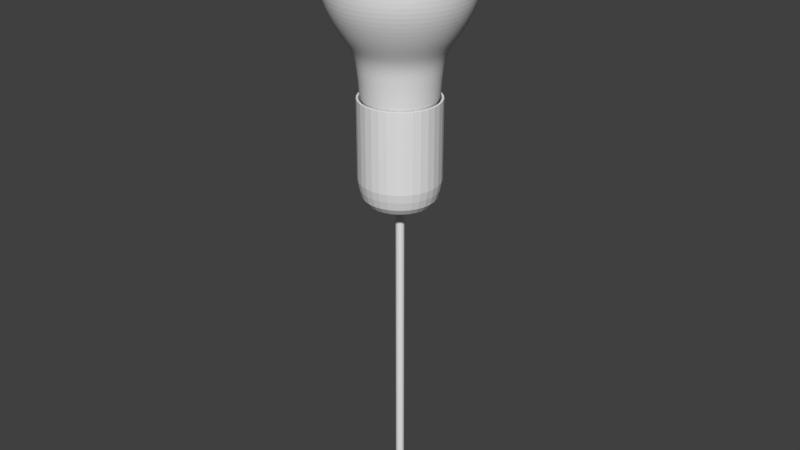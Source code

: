 # Source: light_bulbV4.blend  (saved by Blender 2.79.0; exported with 4.5.12 LTS)
import bpy
from mathutils import Matrix  # noqa: F401  (used for matrix-valued properties, if any)

bpy.ops.wm.read_factory_settings(use_empty=True)
scene = bpy.context.scene
scene.name = 'Scene'

# ---- collections
col_collection_1 = bpy.data.collections.new('Collection 1'); scene.collection.children.link(col_collection_1)

# ---- world
world_world = bpy.data.worlds.new('World'); scene.world = world_world
world_world.color = (0.05088, 0.05088, 0.05088)
world_world.use_sun_shadow = False
world_world.sun_shadow_jitter_overblur = 0.0
world_world.cycles.sampling_method = 'MANUAL'

# ---- meshes
me_circle_001 = bpy.data.meshes.new('Circle.001')
me_circle_001.from_pydata([(0.0, -0.2906, 0.0), (-0.9511, -0.9816, 0.0), (-0.5878, -2.1, 0.0), (0.5878, -2.1, 0.0), (0.9511, -0.9816, 0.0)], [(1, 0), (2, 1), (3, 2), (4, 3), (0, 4)], [])
me_circle_001.materials.append(None)
me_circle_001.materials.append(None)
me_circle_001.use_remesh_preserve_volume = False
me_circle_001.use_remesh_preserve_attributes = False
me_circle_001.use_mirror_vertex_groups = False
me_circle_001.update()
me_cube_001 = bpy.data.meshes.new('Cube.001')
me_cube_001.from_pydata([(-0.9461, -0.4734, -4.072), (-0.2315, -0.4734, 2.281), (-0.9461, 0.4744, -4.072), (-0.9461, 0.4744, 3.001), (0.9461, -0.4734, -4.072), (0.2315, -0.4734, 2.281), (0.9461, 0.4744, -4.072), (0.9461, 0.4744, 3.001), (-0.2315, -0.4734, 1.72), (-0.9461, 0.4744, 1.0), (0.9461, 0.4744, 1.0), (0.2315, -0.4734, 1.72), (-0.2912, -0.2912, 3.001), (-0.2912, 0.2912, 3.001), (0.2912, -0.2912, 3.001), (0.2912, 0.2912, 3.001), (-0.2912, -0.2912, 5.625), (-0.2912, 0.2912, 5.625), (0.2912, -0.2912, 5.625), (0.2912, 0.2912, 5.625), (-0.6037, -0.6037, 5.625), (-0.6037, 0.6037, 5.625), (0.6037, -0.6037, 5.625), (0.6037, 0.6037, 5.625), (-0.6037, -0.6037, 6.032), (-0.6037, 0.6037, 6.032), (0.6037, -0.6037, 6.032), (0.6037, 0.6037, 6.032), (-0.9461, -0.4734, 1.0), (-0.9461, -0.4734, 3.001), (0.9461, -0.4734, 3.001), (0.9461, -0.4734, 1.0), (-0.2315, 0.4765, 2.281), (0.2315, 0.4765, 2.281), (-0.2315, 0.4765, 1.72), (0.2315, 0.4765, 1.72), (-0.9461, 0.4744, -4.065), (0.9461, 0.4744, -4.065), (0.9461, -0.4734, -4.065), (-0.9461, -0.4734, -4.065), (-0.9461, -0.4734, -4.052), (-0.9461, 0.4744, -4.052), (0.9461, 0.4744, -4.052), (0.9461, -0.4734, -4.052)], [], [(28, 29, 3, 9), (10, 7, 30, 31), (11, 5, 33, 35), (7, 3, 13, 15), (43, 31, 28, 40), (42, 10, 31, 43), (41, 9, 10, 42), (40, 28, 9, 41), (12, 14, 18, 16), (30, 7, 15, 14), (3, 29, 12, 13), (29, 30, 14, 12), (19, 17, 21, 23), (15, 13, 17, 19), (14, 15, 19, 18), (13, 12, 16, 17), (22, 23, 27, 26), (18, 19, 23, 22), (17, 16, 20, 21), (16, 18, 22, 20), (27, 25, 24, 26), (21, 20, 24, 25), (20, 22, 26, 24), (23, 21, 25, 27), (8, 1, 29, 28), (1, 5, 30, 29), (5, 11, 31, 30), (11, 8, 28, 31), (1, 8, 34, 32), (8, 11, 35, 34), (5, 1, 32, 33), (3, 32, 34, 9), (9, 34, 35, 10), (10, 35, 33, 7), (3, 7, 33, 32), (2, 6, 4, 0), (0, 39, 36, 2), (2, 36, 37, 6), (6, 37, 38, 4), (4, 38, 39, 0), (39, 40, 41, 36), (36, 41, 42, 37), (37, 42, 43, 38), (38, 43, 40, 39)])
me_cube_001.use_remesh_preserve_volume = False
me_cube_001.use_remesh_preserve_attributes = False
me_cube_001.use_mirror_vertex_groups = False
me_cube_001.update()
me_cylinder = bpy.data.meshes.new('Cylinder')
me_cylinder.from_pydata([(-2.044e-09, 1.018, 0.9501), (0.1986, 0.9984, 0.9501), (0.3896, 0.9405, 0.9501), (0.5656, 0.8464, 0.9501), (0.7198, 0.7198, 0.9501), (0.8464, 0.5656, 0.9501), (0.9405, 0.3896, 0.9501), (0.9984, 0.1986, 0.9501), (1.018, 7.17e-08, 0.9501), (0.9984, -0.1986, 0.9501), (0.9405, -0.3896, 0.9501), (0.8464, -0.5656, 0.9501), (0.7198, -0.7198, 0.9501), (0.5656, -0.8464, 0.9501), (0.3896, -0.9405, 0.9501), (0.1986, -0.9984, 0.9501), (-3.337e-07, -1.018, 0.9501), (-0.1986, -0.9984, 0.9501), (-0.3896, -0.9405, 0.9501), (-0.5656, -0.8464, 0.9501), (-0.7198, -0.7198, 0.9501), (-0.8464, -0.5656, 0.9501), (-0.9405, -0.3896, 0.9501), (-0.9984, -0.1986, 0.9501), (-1.018, 9.778e-07, 0.9501), (-0.9984, 0.1986, 0.9501), (-0.9405, 0.3896, 0.9501), (-0.8464, 0.5656, 0.9501), (-0.7198, 0.7198, 0.9501), (-0.5656, 0.8464, 0.9501), (-0.3896, 0.9405, 0.9501), (-0.1986, 0.9984, 0.9501), (4.466e-08, 0.5338, -0.5674), (0.1041, 0.5235, -0.5674), (0.2043, 0.4932, -0.5674), (0.2966, 0.4438, -0.5674), (0.3774, 0.3774, -0.5674), (0.4438, 0.2966, -0.5674), (0.4932, 0.2043, -0.5674), (0.5235, 0.1041, -0.5674), (0.5338, 1.868e-07, -0.5674), (0.5235, -0.1041, -0.5674), (0.4932, -0.2043, -0.5674), (0.4438, -0.2966, -0.5674), (0.3774, -0.3774, -0.5674), (0.2966, -0.4438, -0.5674), (0.2043, -0.4932, -0.5674), (0.1041, -0.5235, -0.5674), (-1.293e-07, -0.5338, -0.5674), (-0.1041, -0.5235, -0.5674), (-0.2043, -0.4932, -0.5674), (-0.2966, -0.4438, -0.5674), (-0.3774, -0.3774, -0.5674), (-0.4438, -0.2966, -0.5674), (-0.4932, -0.2043, -0.5674), (-0.5235, -0.1041, -0.5674), (-0.5338, 6.619e-07, -0.5674), (-0.5235, 0.1041, -0.5674), (-0.4932, 0.2043, -0.5674), (-0.4438, 0.2966, -0.5674), (-0.3774, 0.3774, -0.5674), (-0.2966, 0.4438, -0.5674), (-0.2043, 0.4932, -0.5674), (-0.1041, 0.5235, -0.5674), (5.265e-08, 0.4127, -0.7669), (0.08051, 0.4048, -0.7669), (0.1579, 0.3813, -0.7669), (0.2293, 0.3431, -0.7669), (0.2918, 0.2918, -0.7669), (0.3431, 0.2293, -0.7669), (0.3813, 0.1579, -0.7669), (0.4048, 0.08051, -0.7669), (0.4127, 2.159e-07, -0.7669), (0.4048, -0.08051, -0.7669), (0.3813, -0.1579, -0.7669), (0.3431, -0.2293, -0.7669), (0.2918, -0.2918, -0.7669), (0.2293, -0.3431, -0.7669), (0.1579, -0.3813, -0.7669), (0.08051, -0.4048, -0.7669), (-8.182e-08, -0.4127, -0.7669), (-0.08051, -0.4048, -0.7669), (-0.1579, -0.3813, -0.7669), (-0.2293, -0.3431, -0.7669), (-0.2918, -0.2918, -0.7669), (-0.3431, -0.2293, -0.7669), (-0.3813, -0.1579, -0.7669), (-0.4048, -0.08051, -0.7669), (-0.4127, 5.833e-07, -0.7669), (-0.4048, 0.08051, -0.7669), (-0.3813, 0.1579, -0.7669), (-0.3431, 0.2293, -0.7669), (-0.2918, 0.2918, -0.7669), (-0.2293, 0.3431, -0.7669), (-0.1579, 0.3813, -0.7669), (-0.08051, 0.4048, -0.7669), (0.6629, -0.6629, 0.7421), (-0.7795, 0.5209, 0.7421), (0.3588, -0.8662, 0.7421), (0.1829, 0.9195, 0.7421), (-0.6629, 0.6629, 0.7421), (0.1829, -0.9195, 0.7421), (0.3588, 0.8662, 0.7421), (-0.5209, 0.7795, 0.7421), (-2.971e-07, -0.9375, 0.7421), (0.5209, 0.7795, 0.7421), (-0.3588, 0.8662, 0.7421), (-0.1829, -0.9195, 0.7421), (0.6629, 0.6629, 0.7421), (-0.1829, 0.9195, 0.7421), (8.387e-09, 0.9375, 0.7421), (-0.3588, -0.8662, 0.7421), (0.7795, 0.5209, 0.7421), (-0.5209, -0.7795, 0.7421), (0.8662, 0.3588, 0.7421), (-0.6629, -0.6629, 0.7421), (0.9195, 0.1829, 0.7421), (-0.7795, -0.5209, 0.7421), (0.9375, 8.752e-08, 0.7421), (-0.8662, -0.3588, 0.7421), (0.9195, -0.1829, 0.7421), (-0.9195, -0.1829, 0.7421), (0.8662, -0.3588, 0.7421), (0.7795, -0.5209, 0.7421), (-0.9375, 9.22e-07, 0.7421), (-0.9195, 0.1829, 0.7421), (-0.8662, 0.3588, 0.7421), (0.5209, -0.7795, 0.7421), (-4.795e-10, 1.006, 0.9242), (0.1962, 0.9866, 0.9242), (0.3849, 0.9293, 0.9242), (0.5589, 0.8364, 0.9242), (0.7113, 0.7113, 0.9242), (0.8364, 0.5589, 0.9242), (0.9293, 0.3849, 0.9242), (0.9866, 0.1962, 0.9242), (1.006, 7.407e-08, 0.9242), (0.9866, -0.1962, 0.9242), (0.9293, -0.3849, 0.9242), (0.8364, -0.5589, 0.9242), (0.7113, -0.7113, 0.9242), (0.5589, -0.8364, 0.9242), (0.3849, -0.9293, 0.9242), (0.1962, -0.9866, 0.9242), (-3.282e-07, -1.006, 0.9242), (-0.1962, -0.9866, 0.9242), (-0.3849, -0.9293, 0.9242), (-0.5589, -0.8364, 0.9242), (-0.7113, -0.7113, 0.9242), (-0.8364, -0.5589, 0.9242), (-0.9293, -0.3849, 0.9242), (-0.9866, -0.1962, 0.9242), (-1.006, 9.694e-07, 0.9242), (-0.9866, 0.1962, 0.9242), (-0.9293, 0.3849, 0.9242), (-0.8364, 0.5589, 0.9242), (-0.7113, 0.7113, 0.9242), (-0.5589, 0.8364, 0.9242), (-0.3849, 0.9293, 0.9242), (-0.1962, 0.9866, 0.9242), (0.185, 0.9303, 0.801), (0.363, 0.8763, 0.801), (0.527, 0.7887, 0.801), (0.6707, 0.6707, 0.801), (0.7887, 0.527, 0.801), (0.8763, 0.363, 0.801), (0.9303, 0.185, 0.801), (0.9485, 8.536e-08, 0.801), (0.9303, -0.185, 0.801), (0.8763, -0.363, 0.801), (0.7887, -0.527, 0.801), (0.6707, -0.6707, 0.801), (0.527, -0.7887, 0.801), (0.363, -0.8763, 0.801), (0.185, -0.9303, 0.801), (-3.021e-07, -0.9485, 0.801), (-0.185, -0.9303, 0.801), (-0.363, -0.8763, 0.801), (-0.527, -0.7887, 0.801), (-0.6707, -0.6707, 0.801), (-0.7887, -0.527, 0.801), (-0.8763, -0.363, 0.801), (-0.9303, -0.185, 0.801), (-0.9485, 9.296e-07, 0.801), (-0.9303, 0.185, 0.801), (-0.8763, 0.363, 0.801), (-0.7887, 0.527, 0.801), (-0.6707, 0.6707, 0.801), (-0.527, 0.7887, 0.801), (-0.363, 0.8763, 0.801), (-0.185, 0.9303, 0.801), (6.963e-09, 0.9485, 0.801), (8.387e-09, 0.9375, -0.2556), (0.7795, -0.5209, -0.2556), (-0.9195, 0.1829, -0.2556), (0.6629, -0.6629, -0.2556), (-0.7795, 0.5209, -0.2556), (0.3588, -0.8662, -0.2556), (0.1829, 0.9195, -0.2556), (-0.6629, 0.6629, -0.2556), (0.1829, -0.9195, -0.2556), (0.3588, 0.8662, -0.2556), (-0.5209, 0.7795, -0.2556), (-2.971e-07, -0.9375, -0.2556), (0.5209, 0.7795, -0.2556), (-0.3588, 0.8662, -0.2556), (-0.1829, -0.9195, -0.2556), (0.6629, 0.6629, -0.2556), (-0.1829, 0.9195, -0.2556), (-0.3588, -0.8662, -0.2556), (0.7795, 0.5209, -0.2556), (-0.5209, -0.7795, -0.2556), (0.8662, 0.3588, -0.2556), (-0.6629, -0.6629, -0.2556), (0.9195, 0.1829, -0.2556), (-0.7795, -0.5209, -0.2556), (0.9375, 8.752e-08, -0.2556), (-0.8662, -0.3588, -0.2556), (0.9195, -0.1829, -0.2556), (-0.9195, -0.1829, -0.2556), (0.8662, -0.3588, -0.2556), (-0.9375, 9.22e-07, -0.2556), (-0.8662, 0.3588, -0.2556), (0.5209, -0.7795, -0.2556), (-0.344, 0.8305, -0.3274), (0.4994, 0.7474, -0.3274), (0.344, 0.8305, -0.3274), (0.7474, -0.4994, -0.3274), (0.8305, -0.344, -0.3274), (0.1754, 0.8816, -0.3274), (-0.7474, 0.4994, -0.3274), (-0.8305, 0.344, -0.3274), (-0.1754, -0.8816, -0.3274), (-0.8816, 0.1754, -0.3274), (-0.8989, 8.97e-07, -0.3274), (0.1754, -0.8816, -0.3274), (1.222e-08, 0.8989, -0.3274), (0.344, -0.8305, -0.3274), (-0.8816, -0.1754, -0.3274), (0.7474, 0.4994, -0.3274), (0.6356, -0.6356, -0.3274), (-0.4994, 0.7474, -0.3274), (-0.6356, -0.6356, -0.3274), (-0.1754, 0.8816, -0.3274), (0.8305, 0.344, -0.3274), (0.8989, 9.687e-08, -0.3274), (0.8816, -0.1754, -0.3274), (-0.6356, 0.6356, -0.3274), (0.4994, -0.7474, -0.3274), (-2.807e-07, -0.8989, -0.3274), (-0.4994, -0.7474, -0.3274), (-0.8305, -0.344, -0.3274), (0.8816, 0.1754, -0.3274), (-0.344, -0.8305, -0.3274), (0.6356, 0.6356, -0.3274), (-0.7474, -0.4994, -0.3274), (-0.2732, 0.6596, -0.5344), (0.3967, 0.5937, -0.5344), (0.2732, 0.6596, -0.5344), (0.5937, -0.3967, -0.5344), (0.6596, -0.2732, -0.5344), (0.1393, 0.7003, -0.5344), (-0.5937, 0.3967, -0.5344), (-0.6596, 0.2732, -0.5344), (-0.1393, -0.7003, -0.5344), (-0.7003, 0.1393, -0.5344), (-0.714, 7.772e-07, -0.5344), (0.1393, -0.7003, -0.5344), (3.054e-08, 0.714, -0.5344), (0.2732, -0.6596, -0.5344), (-0.7003, -0.1393, -0.5344), (0.5937, 0.3967, -0.5344), (0.5049, -0.5049, -0.5344), (-0.3967, 0.5937, -0.5344), (-0.5049, -0.5049, -0.5344), (0.6596, 0.2732, -0.5344), (0.714, 1.416e-07, -0.5344), (0.7003, -0.1393, -0.5344), (-0.5049, 0.5049, -0.5344), (-2.021e-07, -0.714, -0.5344), (-0.3967, -0.5937, -0.5344), (0.7003, 0.1393, -0.5344), (-0.2732, -0.6596, -0.5344), (-0.5937, -0.3967, -0.5344), (-0.1393, 0.7003, -0.5344), (0.3967, -0.5937, -0.5344), (-0.6596, -0.2732, -0.5344), (0.5049, 0.5049, -0.5344), (-0.436, 0.2914, -0.5828), (-0.4845, 0.2007, -0.5828), (-0.5143, 0.1023, -0.5828), (-0.5244, 6.559e-07, -0.5828), (-0.5143, -0.1023, -0.5828), (0.5244, 1.891e-07, -0.5828), (0.5143, 0.1023, -0.5828), (0.3708, 0.3708, -0.5828), (0.2914, 0.436, -0.5828), (-0.4845, -0.2007, -0.5828), (-1.256e-07, -0.5244, -0.5828), (0.1023, -0.5143, -0.5828), (0.4845, 0.2007, -0.5828), (0.436, 0.2914, -0.5828), (-0.436, -0.2914, -0.5828), (-0.3708, -0.3708, -0.5828), (-0.2007, 0.4845, -0.5828), (-0.2914, 0.436, -0.5828), (-0.2914, -0.436, -0.5828), (-0.2007, -0.4845, -0.5828), (4.528e-08, 0.5244, -0.5828), (-0.1023, 0.5143, -0.5828), (-0.1023, -0.5143, -0.5828), (0.3708, -0.3708, -0.5828), (0.436, -0.2914, -0.5828), (0.2007, -0.4845, -0.5828), (0.2914, -0.436, -0.5828), (0.4845, -0.2007, -0.5828), (0.2007, 0.4845, -0.5828), (0.1023, 0.5143, -0.5828), (0.5143, -0.1023, -0.5828), (-0.3708, 0.3708, -0.5828), (-0.5084, -0.2106, -0.5674), (-0.4576, -0.3057, -0.5674), (-0.1074, -0.5398, -0.5674), (-1.359e-07, -0.5503, -0.5674), (-0.5503, 6.725e-07, -0.5674), (-0.5398, -0.1074, -0.5674), (0.1074, -0.5398, -0.5674), (0.2106, -0.5084, -0.5674), (-0.3891, 0.3891, -0.5674), (-0.4576, 0.3057, -0.5674), (0.3891, 0.3891, -0.5674), (0.3057, 0.4576, -0.5674), (0.3057, -0.4576, -0.5674), (0.3891, -0.3891, -0.5674), (0.5084, -0.2106, -0.5674), (0.5398, -0.1074, -0.5674), (0.5084, 0.2106, -0.5674), (0.4576, 0.3057, -0.5674), (0.4576, -0.3057, -0.5674), (0.5503, 1.826e-07, -0.5674), (0.5398, 0.1074, -0.5674), (-0.2106, -0.5084, -0.5674), (-0.2106, 0.5084, -0.5674), (-0.3057, 0.4576, -0.5674), (0.1074, 0.5398, -0.5674), (4.343e-08, 0.5503, -0.5674), (-0.1074, 0.5398, -0.5674), (0.2106, 0.5084, -0.5674), (-0.5084, 0.2106, -0.5674), (-0.5398, 0.1074, -0.5674), (-0.3891, -0.3891, -0.5674), (-0.3057, -0.4576, -0.5674), (-0.5431, -0.3629, -0.5674), (-1.77e-07, -0.6532, -0.5674), (-0.6406, -0.1274, -0.5674), (0.25, -0.6035, -0.5674), (-0.5431, 0.3629, -0.5674), (0.3629, 0.5431, -0.5674), (0.4619, -0.4619, -0.5674), (0.6406, -0.1274, -0.5674), (0.5431, 0.3629, -0.5674), (0.6532, 1.567e-07, -0.5674), (-0.3629, 0.5431, -0.5674), (3.579e-08, 0.6532, -0.5674), (0.25, 0.6035, -0.5674), (-0.6406, 0.1274, -0.5674), (-0.4619, -0.4619, -0.5674), (-0.3629, -0.5431, -0.5674), (-0.6035, -0.25, -0.5674), (-0.1274, -0.6406, -0.5674), (-0.6532, 7.381e-07, -0.5674), (0.1274, -0.6406, -0.5674), (-0.4619, 0.4619, -0.5674), (0.4619, 0.4619, -0.5674), (0.3629, -0.5431, -0.5674), (0.6035, -0.25, -0.5674), (0.6035, 0.25, -0.5674), (0.5431, -0.3629, -0.5674), (0.6406, 0.1274, -0.5674), (-0.25, -0.6035, -0.5674), (-0.25, 0.6035, -0.5674), (0.1274, 0.6406, -0.5674), (-0.1274, 0.6406, -0.5674), (-0.6035, 0.25, -0.5674), (-0.3464, 0.2315, -0.7605), (-0.4166, 5.858e-07, -0.7605), (0.4166, 2.15e-07, -0.7605), (0.2946, 0.2946, -0.7605), (-8.335e-08, -0.4166, -0.7605), (0.3849, 0.1594, -0.7605), (-0.3464, -0.2315, -0.7605), (-0.1594, 0.3849, -0.7605), (-0.2315, -0.3464, -0.7605), (5.239e-08, 0.4166, -0.7605), (-0.08128, -0.4086, -0.7605), (0.2946, -0.2946, -0.7605), (0.1594, 0.3849, -0.7605), (0.4086, -0.08128, -0.7605), (-0.2946, 0.2946, -0.7605), (-0.3849, 0.1594, -0.7605), (-0.4086, 0.08128, -0.7605), (-0.4086, -0.08128, -0.7605), (0.4086, 0.08128, -0.7605), (0.2315, 0.3464, -0.7605), (-0.3849, -0.1594, -0.7605), (0.08128, -0.4086, -0.7605), (0.3464, 0.2315, -0.7605), (-0.2946, -0.2946, -0.7605), (-0.2315, 0.3464, -0.7605), (-0.1594, -0.3849, -0.7605), (-0.08128, 0.4086, -0.7605), (0.3464, -0.2315, -0.7605), (0.1594, -0.3849, -0.7605), (0.2315, -0.3464, -0.7605), (0.3849, -0.1594, -0.7605), (0.08128, 0.4086, -0.7605), (-0.3879, 0.1607, -0.7551), (-0.4118, 0.08191, -0.7551), (-0.4118, -0.08191, -0.7551), (0.4118, 0.08191, -0.7551), (0.2333, 0.3491, -0.7551), (-0.3879, -0.1607, -0.7551), (0.08191, -0.4118, -0.7551), (0.3491, 0.2333, -0.7551), (-0.2969, -0.2969, -0.7551), (-0.2333, 0.3491, -0.7551), (-0.1607, -0.3879, -0.7551), (-0.08191, 0.4118, -0.7551), (0.3491, -0.2333, -0.7551), (0.1607, -0.3879, -0.7551), (0.2333, -0.3491, -0.7551), (0.3879, -0.1607, -0.7551), (0.08191, 0.4118, -0.7551), (-0.3491, 0.2333, -0.7551), (-0.4199, 5.879e-07, -0.7551), (0.4199, 2.142e-07, -0.7551), (0.2969, 0.2969, -0.7551), (-8.463e-08, -0.4199, -0.7551), (0.3879, 0.1607, -0.7551), (-0.3491, -0.2333, -0.7551), (-0.1607, 0.3879, -0.7551), (-0.2333, -0.3491, -0.7551), (5.218e-08, 0.4199, -0.7551), (-0.08191, -0.4118, -0.7551), (0.2969, -0.2969, -0.7551), (0.1607, 0.3879, -0.7551), (0.4118, -0.08191, -0.7551), (-0.2969, 0.2969, -0.7551), (-0.1829, 0.9195, -0.2758), (-0.1818, 0.9141, -0.2903), (-0.1828, 0.9188, -0.2808), (-0.1824, 0.9168, -0.2861), (-0.3588, 0.8662, -0.2758), (-0.3567, 0.861, -0.2903), (-0.3585, 0.8655, -0.2808), (-0.3577, 0.8636, -0.2861), (-0.5209, 0.7795, -0.2758), (-0.5178, 0.7749, -0.2903), (-0.5205, 0.7789, -0.2808), (-0.5193, 0.7772, -0.2861), (-0.6629, 0.6629, -0.2758), (-0.659, 0.659, -0.2903), (-0.6624, 0.6624, -0.2808), (-0.661, 0.661, -0.2861), (-0.7795, 0.5209, -0.2758), (-0.7749, 0.5178, -0.2903), (-0.7789, 0.5205, -0.2808), (-0.7772, 0.5193, -0.2861), (-0.8662, 0.3588, -0.2758), (-0.861, 0.3567, -0.2903), (-0.8655, 0.3585, -0.2808), (-0.8636, 0.3577, -0.2861), (-0.9195, 0.1829, -0.2758), (-0.9141, 0.1818, -0.2903), (-0.9188, 0.1828, -0.2808), (-0.9168, 0.1824, -0.2861), (-0.9375, 9.22e-07, -0.2758), (-0.932, 9.184e-07, -0.2903), (-0.9368, 9.215e-07, -0.2808), (-0.9348, 9.202e-07, -0.2861), (-0.9195, -0.1829, -0.2758), (-0.9141, -0.1818, -0.2903), (-0.9188, -0.1828, -0.2808), (-0.9168, -0.1824, -0.2861), (-0.8662, -0.3588, -0.2758), (-0.861, -0.3567, -0.2903), (-0.8655, -0.3585, -0.2808), (-0.8636, -0.3577, -0.2861), (-0.7795, -0.5209, -0.2758), (-0.7749, -0.5178, -0.2903), (-0.7789, -0.5205, -0.2808), (-0.7772, -0.5193, -0.2861), (-0.6629, -0.6629, -0.2758), (-0.659, -0.659, -0.2903), (-0.6624, -0.6624, -0.2808), (-0.661, -0.661, -0.2861), (-0.5209, -0.7795, -0.2758), (-0.5178, -0.7749, -0.2903), (-0.5205, -0.7789, -0.2808), (-0.5193, -0.7772, -0.2861), (-0.3588, -0.8662, -0.2758), (-0.3567, -0.861, -0.2903), (-0.3585, -0.8655, -0.2808), (-0.3577, -0.8636, -0.2861), (-0.1829, -0.9195, -0.2758), (-0.1818, -0.9141, -0.2903), (-0.1828, -0.9188, -0.2808), (-0.1824, -0.9168, -0.2861), (-2.971e-07, -0.9375, -0.2758), (-2.947e-07, -0.932, -0.2903), (-2.968e-07, -0.9368, -0.2808), (-2.959e-07, -0.9348, -0.2861), (0.1829, -0.9195, -0.2758), (0.1818, -0.9141, -0.2903), (0.1828, -0.9188, -0.2808), (0.1824, -0.9168, -0.2861), (0.3588, -0.8662, -0.2758), (0.3567, -0.861, -0.2903), (0.3585, -0.8655, -0.2808), (0.3577, -0.8636, -0.2861), (0.5209, -0.7795, -0.2758), (0.5178, -0.7749, -0.2903), (0.5205, -0.7789, -0.2808), (0.5193, -0.7772, -0.2861), (0.6629, -0.6629, -0.2758), (0.659, -0.659, -0.2903), (0.6624, -0.6624, -0.2808), (0.661, -0.661, -0.2861), (0.7795, -0.5209, -0.2758), (0.7749, -0.5178, -0.2903), (0.7789, -0.5205, -0.2808), (0.7772, -0.5193, -0.2861), (0.8662, -0.3588, -0.2758), (0.861, -0.3567, -0.2903), (0.8655, -0.3585, -0.2808), (0.8636, -0.3577, -0.2861), (0.9195, -0.1829, -0.2758), (0.9141, -0.1818, -0.2903), (0.9188, -0.1828, -0.2808), (0.9168, -0.1824, -0.2861), (0.9375, 8.752e-08, -0.2758), (0.932, 8.887e-08, -0.2903), (0.9368, 8.77e-08, -0.2808), (0.9348, 8.82e-08, -0.2861), (0.9195, 0.1829, -0.2758), (0.9141, 0.1818, -0.2903), (0.9188, 0.1828, -0.2808), (0.9168, 0.1824, -0.2861), (0.8662, 0.3588, -0.2758), (0.861, 0.3567, -0.2903), (0.8655, 0.3585, -0.2808), (0.8636, 0.3577, -0.2861), (0.7795, 0.5209, -0.2758), (0.7749, 0.5178, -0.2903), (0.7789, 0.5205, -0.2808), (0.7772, 0.5193, -0.2861), (0.6629, 0.6629, -0.2758), (0.659, 0.659, -0.2903), (0.6624, 0.6624, -0.2808), (0.661, 0.661, -0.2861), (0.5209, 0.7795, -0.2758), (0.5178, 0.7749, -0.2903), (0.5205, 0.7789, -0.2808), (0.5193, 0.7772, -0.2861), (0.3588, 0.8662, -0.2758), (0.3567, 0.861, -0.2903), (0.3585, 0.8655, -0.2808), (0.3577, 0.8636, -0.2861), (0.1829, 0.9195, -0.2758), (0.1818, 0.9141, -0.2903), (0.1828, 0.9188, -0.2808), (0.1824, 0.9168, -0.2861), (8.937e-09, 0.932, -0.2903), (8.387e-09, 0.9375, -0.2758), (8.662e-09, 0.9348, -0.2861), (8.462e-09, 0.9368, -0.2808), (3.288e-08, 0.6904, -0.5608), (3.412e-08, 0.6756, -0.5674), (3.326e-08, 0.6862, -0.5641), (3.371e-08, 0.6809, -0.5665), (0.1318, 0.6626, -0.5674), (0.1347, 0.6771, -0.5608), (0.1328, 0.6678, -0.5665), (0.1339, 0.6731, -0.5641), (0.2586, 0.6242, -0.5674), (0.2642, 0.6378, -0.5608), (0.2606, 0.629, -0.5665), (0.2626, 0.634, -0.5641), (0.3836, 0.574, -0.5608), (0.3754, 0.5618, -0.5674), (0.3813, 0.5706, -0.5641), (0.3783, 0.5661, -0.5665), (0.4777, 0.4777, -0.5674), (0.4882, 0.4882, -0.5608), (0.4814, 0.4814, -0.5665), (0.4853, 0.4853, -0.5641), (0.574, 0.3836, -0.5608), (0.5618, 0.3754, -0.5674), (0.5706, 0.3813, -0.5641), (0.5661, 0.3783, -0.5665), (0.6242, 0.2586, -0.5674), (0.6378, 0.2642, -0.5608), (0.629, 0.2606, -0.5665), (0.634, 0.2626, -0.5641), (0.6771, 0.1347, -0.5608), (0.6626, 0.1318, -0.5674), (0.6731, 0.1339, -0.5641), (0.6678, 0.1328, -0.5665), (0.6756, 1.51e-07, -0.5674), (0.6904, 1.474e-07, -0.5608), (0.6809, 1.497e-07, -0.5665), (0.6862, 1.484e-07, -0.5641), (0.6771, -0.1347, -0.5608), (0.6626, -0.1318, -0.5674), (0.6731, -0.1339, -0.5641), (0.6678, -0.1328, -0.5665), (0.6242, -0.2586, -0.5674), (0.6378, -0.2642, -0.5608), (0.629, -0.2606, -0.5665), (0.634, -0.2626, -0.5641), (0.574, -0.3836, -0.5608), (0.5618, -0.3754, -0.5674), (0.5706, -0.3813, -0.5641), (0.5661, -0.3783, -0.5665), (0.4777, -0.4777, -0.5674), (0.4882, -0.4882, -0.5608), (0.4814, -0.4814, -0.5665), (0.4853, -0.4853, -0.5641), (0.3836, -0.574, -0.5608), (0.3754, -0.5618, -0.5674), (0.3813, -0.5706, -0.5641), (0.3783, -0.5661, -0.5665), (0.2586, -0.6242, -0.5674), (0.2642, -0.6378, -0.5608), (0.2606, -0.629, -0.5665), (0.2626, -0.634, -0.5641), (0.1347, -0.6771, -0.5608), (0.1318, -0.6626, -0.5674), (0.1339, -0.6731, -0.5641), (0.1328, -0.6678, -0.5665), (-1.86e-07, -0.6756, -0.5674), (-1.921e-07, -0.6904, -0.5608), (-1.881e-07, -0.6809, -0.5665), (-1.903e-07, -0.6862, -0.5641), (-0.1347, -0.6771, -0.5608), (-0.1318, -0.6626, -0.5674), (-0.1339, -0.6731, -0.5641), (-0.1328, -0.6678, -0.5665), (-0.2586, -0.6242, -0.5674), (-0.2642, -0.6378, -0.5608), (-0.2606, -0.629, -0.5665), (-0.2626, -0.634, -0.5641), (-0.3836, -0.574, -0.5608), (-0.3754, -0.5618, -0.5674), (-0.3813, -0.5706, -0.5641), (-0.3783, -0.5661, -0.5665), (-0.4777, -0.4777, -0.5674), (-0.4882, -0.4882, -0.5608), (-0.4814, -0.4814, -0.5665), (-0.4853, -0.4853, -0.5641), (-0.574, -0.3836, -0.5608), (-0.5618, -0.3754, -0.5674), (-0.5706, -0.3813, -0.5641), (-0.5661, -0.3783, -0.5665), (-0.6242, -0.2586, -0.5674), (-0.6378, -0.2642, -0.5608), (-0.629, -0.2605, -0.5665), (-0.634, -0.2626, -0.5641), (-0.6771, -0.1347, -0.5608), (-0.6626, -0.1318, -0.5674), (-0.6731, -0.1339, -0.5641), (-0.6678, -0.1328, -0.5665), (-0.6756, 7.524e-07, -0.5674), (-0.6904, 7.619e-07, -0.5608), (-0.6809, 7.557e-07, -0.5665), (-0.6862, 7.592e-07, -0.5641), (-0.6771, 0.1347, -0.5608), (-0.6626, 0.1318, -0.5674), (-0.6731, 0.1339, -0.5641), (-0.6678, 0.1328, -0.5665), (-0.6242, 0.2586, -0.5674), (-0.6378, 0.2642, -0.5608), (-0.629, 0.2606, -0.5665), (-0.634, 0.2626, -0.5641), (-0.574, 0.3836, -0.5608), (-0.5618, 0.3754, -0.5674), (-0.5706, 0.3813, -0.5641), (-0.5661, 0.3783, -0.5665), (-0.4777, 0.4777, -0.5674), (-0.4882, 0.4882, -0.5608), (-0.4814, 0.4814, -0.5665), (-0.4853, 0.4853, -0.5641), (-0.3836, 0.574, -0.5608), (-0.3754, 0.5618, -0.5674), (-0.3813, 0.5706, -0.5641), (-0.3783, 0.5661, -0.5665), (-0.2586, 0.6242, -0.5674), (-0.2642, 0.6378, -0.5608), (-0.2605, 0.629, -0.5665), (-0.2626, 0.634, -0.5641), (-0.1347, 0.6771, -0.5608), (-0.1318, 0.6627, -0.5674), (-0.1339, 0.6731, -0.5641), (-0.1328, 0.6678, -0.5665), (8.058e-09, 0.9401, 0.7829), (8.387e-09, 0.9375, 0.7715), (8.222e-09, 0.9388, 0.7794), (8.342e-09, 0.9379, 0.7752), (0.1829, 0.9195, 0.7715), (0.1834, 0.922, 0.7829), (0.183, 0.9198, 0.7752), (0.1832, 0.9208, 0.7794), (0.3588, 0.8662, 0.7715), (0.3597, 0.8685, 0.7829), (0.3589, 0.8665, 0.7752), (0.3593, 0.8673, 0.7794), (0.5209, 0.7795, 0.7715), (0.5223, 0.7816, 0.7829), (0.5211, 0.7798, 0.7752), (0.5216, 0.7806, 0.7794), (0.6629, 0.6629, 0.7715), (0.6647, 0.6647, 0.7829), (0.6632, 0.6632, 0.7752), (0.6638, 0.6638, 0.7794), (0.7795, 0.5209, 0.7715), (0.7816, 0.5223, 0.7829), (0.7798, 0.5211, 0.7752), (0.7806, 0.5216, 0.7794), (0.8662, 0.3588, 0.7715), (0.8685, 0.3597, 0.7829), (0.8665, 0.3589, 0.7752), (0.8673, 0.3593, 0.7794), (0.9195, 0.1829, 0.7715), (0.922, 0.1834, 0.7829), (0.9198, 0.183, 0.7752), (0.9208, 0.1832, 0.7794), (0.9375, 8.752e-08, 0.7715), (0.9401, 8.702e-08, 0.7829), (0.9379, 8.745e-08, 0.7752), (0.9388, 8.727e-08, 0.7794), (0.9195, -0.1829, 0.7715), (0.922, -0.1834, 0.7829), (0.9198, -0.183, 0.7752), (0.9208, -0.1832, 0.7794), (0.8662, -0.3588, 0.7715), (0.8685, -0.3597, 0.7829), (0.8665, -0.3589, 0.7752), (0.8673, -0.3593, 0.7794), (0.7795, -0.5209, 0.7715), (0.7816, -0.5223, 0.7829), (0.7798, -0.5211, 0.7752), (0.7806, -0.5216, 0.7794), (0.6629, -0.6629, 0.7715), (0.6647, -0.6647, 0.7829), (0.6632, -0.6632, 0.7752), (0.6638, -0.6638, 0.7794), (0.5209, -0.7795, 0.7715), (0.5223, -0.7816, 0.7829), (0.5211, -0.7798, 0.7752), (0.5216, -0.7806, 0.7794), (0.3588, -0.8662, 0.7715), (0.3597, -0.8685, 0.7829), (0.3589, -0.8665, 0.7752), (0.3593, -0.8673, 0.7794), (0.1829, -0.9195, 0.7715), (0.1834, -0.922, 0.7829), (0.183, -0.9198, 0.7752), (0.1832, -0.9208, 0.7794), (-2.971e-07, -0.9375, 0.7715), (-2.983e-07, -0.9401, 0.7829), (-2.973e-07, -0.9379, 0.7752), (-2.977e-07, -0.9388, 0.7794), (-0.1829, -0.9195, 0.7715), (-0.1834, -0.922, 0.7829), (-0.183, -0.9198, 0.7752), (-0.1832, -0.9208, 0.7794), (-0.3588, -0.8662, 0.7715), (-0.3597, -0.8685, 0.7829), (-0.3589, -0.8665, 0.7752), (-0.3593, -0.8673, 0.7794), (-0.5209, -0.7795, 0.7715), (-0.5223, -0.7816, 0.7829), (-0.5211, -0.7798, 0.7752), (-0.5216, -0.7806, 0.7794), (-0.6629, -0.6629, 0.7715), (-0.6647, -0.6647, 0.7829), (-0.6632, -0.6632, 0.7752), (-0.6638, -0.6638, 0.7794), (-0.7795, -0.5209, 0.7715), (-0.7816, -0.5223, 0.7829), (-0.7798, -0.5211, 0.7752), (-0.7806, -0.5216, 0.7794), (-0.8662, -0.3588, 0.7715), (-0.8685, -0.3597, 0.7829), (-0.8665, -0.3589, 0.7752), (-0.8673, -0.3593, 0.7794), (-0.9195, -0.1829, 0.7715), (-0.922, -0.1834, 0.7829), (-0.9199, -0.183, 0.7752), (-0.9208, -0.1831, 0.7794), (-0.9375, 9.22e-07, 0.7715), (-0.9401, 9.238e-07, 0.7829), (-0.9379, 9.223e-07, 0.7752), (-0.9388, 9.229e-07, 0.7794), (-0.9195, 0.1829, 0.7715), (-0.922, 0.1834, 0.7829), (-0.9198, 0.183, 0.7752), (-0.9208, 0.1832, 0.7794), (-0.8662, 0.3588, 0.7715), (-0.8685, 0.3597, 0.7829), (-0.8665, 0.3589, 0.7752), (-0.8673, 0.3593, 0.7794), (-0.7795, 0.5209, 0.7715), (-0.7816, 0.5223, 0.7829), (-0.7798, 0.5211, 0.7752), (-0.7806, 0.5216, 0.7794), (-0.6629, 0.6629, 0.7715), (-0.6647, 0.6647, 0.7829), (-0.6632, 0.6632, 0.7752), (-0.6638, 0.6638, 0.7794), (-0.5209, 0.7795, 0.7715), (-0.5223, 0.7816, 0.7829), (-0.5211, 0.7798, 0.7752), (-0.5216, 0.7806, 0.7794), (-0.3588, 0.8662, 0.7715), (-0.3597, 0.8685, 0.7829), (-0.3589, 0.8665, 0.7752), (-0.3593, 0.8673, 0.7794), (-0.1829, 0.9195, 0.7715), (-0.1834, 0.922, 0.7829), (-0.183, 0.9199, 0.7752), (-0.1831, 0.9208, 0.7794)], [], [(128, 0, 1, 129), (129, 1, 2, 130), (130, 2, 3, 131), (131, 3, 4, 132), (132, 4, 5, 133), (133, 5, 6, 134), (134, 6, 7, 135), (135, 7, 8, 136), (136, 8, 9, 137), (137, 9, 10, 138), (138, 10, 11, 139), (139, 11, 12, 140), (140, 12, 13, 141), (141, 13, 14, 142), (142, 14, 15, 143), (143, 15, 16, 144), (144, 16, 17, 145), (145, 17, 18, 146), (146, 18, 19, 147), (147, 19, 20, 148), (148, 20, 21, 149), (149, 21, 22, 150), (150, 22, 23, 151), (151, 23, 24, 152), (152, 24, 25, 153), (153, 25, 26, 154), (154, 26, 27, 155), (155, 27, 28, 156), (156, 28, 29, 157), (157, 29, 30, 158), (158, 30, 31, 159), (159, 31, 0, 128), (696, 701, 382, 380), (321, 320, 54, 53), (616, 621, 377, 375), (605, 608, 361, 378), (269, 267, 636, 633), (584, 589, 357, 364), (645, 648, 379, 369), (669, 672, 370, 354), (629, 632, 355, 374), (685, 688, 372, 356), (264, 282, 649, 644), (270, 266, 673, 668), (656, 661, 352, 366), (680, 685, 356, 383), (597, 600, 376, 360), (693, 696, 380, 362), (613, 616, 375, 359), (637, 640, 353, 371), (271, 275, 601, 596), (580, 584, 364, 381), (277, 260, 617, 612), (632, 637, 371, 355), (621, 624, 358, 377), (653, 656, 366, 367), (672, 677, 365, 370), (664, 669, 354, 368), (589, 592, 373, 357), (273, 256, 697, 692), (677, 680, 383, 365), (577, 580, 381, 363), (661, 664, 368, 352), (284, 268, 576, 700), (281, 276, 609, 604), (221, 194, 472, 476), (477, 473, 233, 234), (533, 529, 227, 228), (485, 481, 238, 251), (541, 537, 246, 245), (489, 485, 251, 255), (545, 541, 245, 252), (493, 489, 255, 242), (549, 545, 252, 244), (497, 493, 242, 250), (553, 549, 244, 239), (501, 497, 250, 253), (557, 553, 239, 254), (505, 501, 253, 232), (205, 208, 448, 452), (561, 557, 254, 225), (509, 505, 232, 249), (449, 572, 236, 243), (565, 561, 225, 226), (513, 509, 249, 235), (461, 457, 241, 247), (569, 565, 226, 229), (517, 513, 235, 237), (465, 461, 247, 230), (572, 569, 229, 236), (521, 517, 237, 248), (469, 465, 230, 231), (525, 521, 248, 240), (473, 469, 231, 233), (529, 525, 240, 227), (220, 193, 528, 532), (323, 322, 49, 48), (325, 324, 56, 55), (327, 326, 47, 46), (329, 328, 60, 59), (331, 330, 36, 35), (333, 332, 45, 44), (335, 334, 42, 41), (337, 336, 38, 37), (334, 338, 43, 42), (339, 335, 41, 40), (336, 340, 39, 38), (322, 341, 50, 49), (343, 342, 62, 61), (330, 337, 37, 36), (345, 344, 33, 32), (342, 346, 63, 62), (346, 345, 32, 63), (347, 331, 35, 34), (328, 343, 61, 60), (338, 333, 44, 43), (349, 348, 58, 57), (348, 329, 59, 58), (332, 327, 46, 45), (340, 339, 40, 39), (324, 349, 57, 56), (320, 325, 55, 54), (350, 321, 53, 52), (351, 350, 52, 51), (326, 323, 48, 47), (341, 351, 51, 50), (344, 347, 34, 33), (399, 384, 91, 90), (400, 399, 90, 89), (401, 385, 88, 87), (385, 400, 89, 88), (402, 386, 72, 71), (403, 387, 68, 67), (404, 401, 87, 86), (405, 388, 80, 79), (406, 389, 70, 69), (407, 390, 85, 84), (408, 391, 94, 93), (409, 392, 83, 82), (410, 393, 64, 95), (388, 394, 81, 80), (411, 395, 76, 75), (412, 405, 79, 78), (413, 412, 78, 77), (395, 413, 77, 76), (392, 407, 84, 83), (414, 411, 75, 74), (415, 396, 66, 65), (386, 397, 73, 72), (384, 398, 92, 91), (389, 402, 71, 70), (397, 414, 74, 73), (387, 406, 69, 68), (391, 410, 95, 94), (394, 409, 82, 81), (396, 403, 67, 66), (398, 408, 93, 92), (393, 415, 65, 64), (390, 404, 86, 85), (752, 756, 127, 96), (753, 171, 172, 757), (809, 185, 186, 813), (757, 172, 173, 761), (828, 705, 110, 109), (813, 186, 187, 817), (761, 173, 174, 765), (709, 160, 161, 713), (817, 187, 188, 821), (765, 174, 175, 769), (713, 161, 162, 717), (821, 188, 189, 825), (769, 175, 176, 773), (717, 162, 163, 721), (825, 189, 190, 829), (773, 176, 177, 777), (721, 163, 164, 725), (704, 191, 160, 709), (777, 177, 178, 781), (725, 164, 165, 729), (781, 178, 179, 785), (729, 165, 166, 733), (785, 179, 180, 789), (733, 166, 167, 737), (789, 180, 181, 793), (737, 167, 168, 741), (793, 181, 182, 797), (741, 168, 169, 745), (797, 182, 183, 801), (745, 169, 170, 749), (801, 183, 184, 805), (808, 812, 97, 126), (190, 159, 128, 191), (189, 158, 159, 190), (188, 157, 158, 189), (187, 156, 157, 188), (186, 155, 156, 187), (185, 154, 155, 186), (184, 153, 154, 185), (183, 152, 153, 184), (182, 151, 152, 183), (181, 150, 151, 182), (180, 149, 150, 181), (179, 148, 149, 180), (178, 147, 148, 179), (177, 146, 147, 178), (176, 145, 146, 177), (175, 144, 145, 176), (174, 143, 144, 175), (173, 142, 143, 174), (172, 141, 142, 173), (171, 140, 141, 172), (170, 139, 140, 171), (169, 138, 139, 170), (168, 137, 138, 169), (167, 136, 137, 168), (166, 135, 136, 167), (165, 134, 135, 166), (164, 133, 134, 165), (163, 132, 133, 164), (162, 131, 132, 163), (161, 130, 131, 162), (160, 129, 130, 161), (191, 128, 129, 160), (708, 712, 102, 99), (712, 716, 105, 102), (716, 720, 108, 105), (720, 724, 112, 108), (724, 728, 114, 112), (728, 732, 116, 114), (732, 736, 118, 116), (736, 740, 120, 118), (740, 744, 122, 120), (744, 748, 123, 122), (749, 170, 171, 753), (748, 752, 96, 123), (756, 760, 98, 127), (760, 764, 101, 98), (764, 768, 104, 101), (768, 772, 107, 104), (772, 776, 111, 107), (776, 780, 113, 111), (780, 784, 115, 113), (784, 788, 117, 115), (788, 792, 119, 117), (792, 796, 121, 119), (796, 800, 124, 121), (800, 804, 125, 124), (805, 184, 185, 809), (804, 808, 126, 125), (812, 816, 100, 97), (816, 820, 103, 100), (820, 824, 106, 103), (824, 828, 109, 106), (705, 708, 99, 110), (123, 96, 195, 193), (96, 127, 223, 195), (126, 97, 196, 222), (127, 98, 197, 223), (110, 99, 198, 192), (97, 100, 199, 196), (98, 101, 200, 197), (99, 102, 201, 198), (100, 103, 202, 199), (101, 104, 203, 200), (102, 105, 204, 201), (103, 106, 205, 202), (104, 107, 206, 203), (105, 108, 207, 204), (106, 109, 208, 205), (107, 111, 209, 206), (108, 112, 210, 207), (109, 110, 192, 208), (111, 113, 211, 209), (112, 114, 212, 210), (113, 115, 213, 211), (114, 116, 214, 212), (115, 117, 215, 213), (116, 118, 216, 214), (117, 119, 217, 215), (118, 120, 218, 216), (119, 121, 219, 217), (120, 122, 220, 218), (121, 124, 221, 219), (122, 123, 193, 220), (124, 125, 194, 221), (125, 126, 222, 194), (212, 214, 544, 548), (192, 198, 568, 573), (213, 215, 488, 492), (457, 453, 224, 241), (194, 222, 468, 472), (199, 202, 456, 460), (204, 207, 556, 560), (215, 217, 484, 488), (481, 477, 234, 238), (209, 211, 496, 500), (193, 195, 524, 528), (197, 200, 512, 516), (216, 218, 536, 540), (198, 201, 564, 568), (207, 210, 552, 556), (200, 203, 508, 512), (218, 220, 532, 536), (202, 205, 452, 456), (210, 212, 548, 552), (222, 196, 464, 468), (211, 213, 492, 496), (217, 219, 480, 484), (203, 206, 504, 508), (196, 199, 460, 464), (195, 223, 520, 524), (219, 221, 476, 480), (206, 209, 500, 504), (201, 204, 560, 564), (223, 197, 516, 520), (214, 216, 540, 544), (537, 533, 228, 246), (208, 192, 573, 448), (244, 252, 281, 275), (236, 229, 261, 268), (242, 255, 283, 274), (243, 236, 268, 284), (233, 231, 263, 265), (247, 241, 273, 278), (225, 254, 287, 257), (255, 251, 286, 283), (234, 233, 265, 266), (253, 250, 280, 282), (227, 240, 272, 259), (237, 235, 267, 269), (245, 246, 277, 276), (229, 226, 258, 261), (254, 239, 271, 287), (235, 249, 279, 267), (246, 228, 260, 277), (241, 224, 256, 273), (239, 244, 275, 271), (231, 230, 262, 263), (250, 242, 274, 280), (251, 238, 270, 286), (249, 232, 264, 279), (230, 247, 278, 262), (240, 248, 285, 272), (238, 234, 266, 270), (232, 253, 282, 264), (226, 225, 257, 258), (248, 237, 269, 285), (252, 245, 276, 281), (228, 227, 259, 260), (224, 243, 284, 256), (53, 54, 297, 302), (32, 33, 317, 308), (60, 61, 305, 319), (34, 35, 296, 316), (49, 50, 307, 310), (62, 63, 309, 304), (36, 37, 301, 295), (41, 42, 315, 318), (38, 39, 294, 300), (59, 60, 319, 288), (40, 41, 318, 293), (33, 34, 316, 317), (42, 43, 312, 315), (51, 52, 303, 306), (44, 45, 314, 311), (45, 46, 313, 314), (46, 47, 299, 313), (43, 44, 311, 312), (48, 49, 310, 298), (63, 32, 308, 309), (50, 51, 306, 307), (61, 62, 304, 305), (52, 53, 302, 303), (37, 38, 300, 301), (47, 48, 298, 299), (54, 55, 292, 297), (35, 36, 295, 296), (39, 40, 293, 294), (56, 57, 290, 291), (55, 56, 291, 292), (57, 58, 289, 290), (58, 59, 288, 289), (381, 364, 347, 344), (379, 367, 351, 341), (371, 353, 323, 326), (367, 366, 350, 351), (366, 352, 321, 350), (368, 354, 325, 320), (370, 365, 349, 324), (378, 361, 339, 340), (374, 355, 327, 332), (383, 356, 329, 348), (365, 383, 348, 349), (377, 358, 333, 338), (372, 362, 343, 328), (364, 357, 331, 347), (382, 363, 345, 346), (380, 382, 346, 342), (363, 381, 344, 345), (373, 360, 337, 330), (362, 380, 342, 343), (369, 379, 341, 322), (376, 378, 340, 336), (361, 359, 335, 339), (375, 377, 338, 334), (360, 376, 336, 337), (359, 375, 334, 335), (358, 374, 332, 333), (357, 373, 330, 331), (356, 372, 328, 329), (355, 371, 326, 327), (354, 370, 324, 325), (353, 369, 322, 323), (352, 368, 320, 321), (283, 286, 665, 660), (279, 264, 644, 641), (266, 265, 676, 673), (267, 279, 641, 636), (688, 693, 362, 372), (592, 597, 360, 373), (272, 285, 628, 625), (260, 259, 620, 617), (600, 605, 378, 376), (259, 272, 625, 620), (276, 277, 612, 609), (275, 281, 604, 601), (648, 653, 367, 379), (256, 284, 700, 697), (287, 271, 596, 593), (701, 577, 363, 382), (261, 258, 585, 581), (257, 287, 593, 588), (278, 273, 692, 689), (624, 629, 374, 358), (263, 262, 684, 681), (262, 278, 689, 684), (285, 269, 633, 628), (608, 613, 359, 361), (265, 263, 681, 676), (286, 270, 668, 665), (274, 283, 660, 657), (280, 274, 657, 652), (640, 645, 369, 353), (282, 280, 652, 649), (258, 257, 588, 585), (94, 95, 64, 65, 66, 67, 68, 69, 70, 71, 72, 73, 74, 75, 76, 77, 78, 79, 80, 81, 82, 83, 84, 85, 86, 87, 88, 89, 90, 91, 92, 93), (439, 421, 404, 390), (442, 432, 415, 393), (447, 425, 408, 398), (445, 420, 403, 396), (443, 426, 409, 394), (440, 427, 410, 391), (436, 423, 406, 387), (446, 431, 414, 397), (438, 419, 402, 389), (433, 447, 398, 384), (435, 446, 397, 386), (432, 445, 396, 415), (431, 428, 411, 414), (441, 424, 407, 392), (444, 430, 413, 395), (430, 429, 412, 413), (429, 422, 405, 412), (428, 444, 395, 411), (437, 443, 394, 388), (427, 442, 393, 410), (426, 441, 392, 409), (425, 440, 391, 408), (424, 439, 390, 407), (423, 438, 389, 406), (422, 437, 388, 405), (421, 418, 401, 404), (420, 436, 387, 403), (419, 435, 386, 402), (434, 417, 400, 385), (418, 434, 385, 401), (417, 416, 399, 400), (416, 433, 384, 399), (289, 288, 433, 416), (290, 289, 416, 417), (292, 291, 434, 418), (291, 290, 417, 434), (294, 293, 435, 419), (296, 295, 436, 420), (297, 292, 418, 421), (299, 298, 437, 422), (301, 300, 438, 423), (303, 302, 439, 424), (305, 304, 440, 425), (307, 306, 441, 426), (309, 308, 442, 427), (298, 310, 443, 437), (312, 311, 444, 428), (313, 299, 422, 429), (314, 313, 429, 430), (311, 314, 430, 444), (306, 303, 424, 441), (315, 312, 428, 431), (317, 316, 445, 432), (293, 318, 446, 435), (288, 319, 447, 433), (300, 294, 419, 438), (318, 315, 431, 446), (295, 301, 423, 436), (304, 309, 427, 440), (310, 307, 426, 443), (316, 296, 420, 445), (319, 305, 425, 447), (308, 317, 432, 442), (302, 297, 421, 439), (573, 568, 570, 575), (575, 570, 571, 574), (574, 571, 569, 572), (568, 564, 566, 570), (570, 566, 567, 571), (571, 567, 565, 569), (564, 560, 562, 566), (566, 562, 563, 567), (567, 563, 561, 565), (560, 556, 558, 562), (562, 558, 559, 563), (563, 559, 557, 561), (556, 552, 554, 558), (558, 554, 555, 559), (559, 555, 553, 557), (552, 548, 550, 554), (554, 550, 551, 555), (555, 551, 549, 553), (548, 544, 546, 550), (550, 546, 547, 551), (551, 547, 545, 549), (544, 540, 542, 546), (546, 542, 543, 547), (547, 543, 541, 545), (540, 536, 538, 542), (542, 538, 539, 543), (543, 539, 537, 541), (536, 532, 534, 538), (538, 534, 535, 539), (539, 535, 533, 537), (532, 528, 530, 534), (534, 530, 531, 535), (535, 531, 529, 533), (528, 524, 526, 530), (530, 526, 527, 531), (531, 527, 525, 529), (524, 520, 522, 526), (526, 522, 523, 527), (527, 523, 521, 525), (520, 516, 518, 522), (522, 518, 519, 523), (523, 519, 517, 521), (516, 512, 514, 518), (518, 514, 515, 519), (519, 515, 513, 517), (512, 508, 510, 514), (514, 510, 511, 515), (515, 511, 509, 513), (508, 504, 506, 510), (510, 506, 507, 511), (511, 507, 505, 509), (504, 500, 502, 506), (506, 502, 503, 507), (507, 503, 501, 505), (500, 496, 498, 502), (502, 498, 499, 503), (503, 499, 497, 501), (496, 492, 494, 498), (498, 494, 495, 499), (499, 495, 493, 497), (492, 488, 490, 494), (494, 490, 491, 495), (495, 491, 489, 493), (488, 484, 486, 490), (490, 486, 487, 491), (491, 487, 485, 489), (484, 480, 482, 486), (486, 482, 483, 487), (487, 483, 481, 485), (480, 476, 478, 482), (482, 478, 479, 483), (483, 479, 477, 481), (476, 472, 474, 478), (478, 474, 475, 479), (479, 475, 473, 477), (472, 468, 470, 474), (474, 470, 471, 475), (475, 471, 469, 473), (468, 464, 466, 470), (470, 466, 467, 471), (471, 467, 465, 469), (464, 460, 462, 466), (466, 462, 463, 467), (467, 463, 461, 465), (460, 456, 458, 462), (462, 458, 459, 463), (463, 459, 457, 461), (456, 452, 454, 458), (458, 454, 455, 459), (459, 455, 453, 457), (452, 448, 450, 454), (454, 450, 451, 455), (455, 451, 449, 453), (448, 573, 575, 450), (450, 575, 574, 451), (451, 574, 572, 449), (453, 449, 243, 224), (697, 700, 702, 699), (699, 702, 703, 698), (698, 703, 701, 696), (689, 692, 694, 691), (691, 694, 695, 690), (690, 695, 693, 688), (681, 684, 686, 683), (683, 686, 687, 682), (682, 687, 685, 680), (673, 676, 678, 675), (675, 678, 679, 674), (674, 679, 677, 672), (665, 668, 670, 667), (667, 670, 671, 666), (666, 671, 669, 664), (657, 660, 662, 659), (659, 662, 663, 658), (658, 663, 661, 656), (649, 652, 654, 651), (651, 654, 655, 650), (650, 655, 653, 648), (641, 644, 646, 643), (643, 646, 647, 642), (642, 647, 645, 640), (633, 636, 638, 635), (635, 638, 639, 634), (634, 639, 637, 632), (625, 628, 630, 627), (627, 630, 631, 626), (626, 631, 629, 624), (617, 620, 622, 619), (619, 622, 623, 618), (618, 623, 621, 616), (609, 612, 614, 611), (611, 614, 615, 610), (610, 615, 613, 608), (601, 604, 606, 603), (603, 606, 607, 602), (602, 607, 605, 600), (593, 596, 598, 595), (595, 598, 599, 594), (594, 599, 597, 592), (585, 588, 590, 587), (587, 590, 591, 586), (586, 591, 589, 584), (660, 665, 667, 662), (662, 667, 666, 663), (663, 666, 664, 661), (668, 673, 675, 670), (670, 675, 674, 671), (671, 674, 672, 669), (588, 593, 595, 590), (590, 595, 594, 591), (591, 594, 592, 589), (596, 601, 603, 598), (598, 603, 602, 599), (599, 602, 600, 597), (692, 697, 699, 694), (694, 699, 698, 695), (695, 698, 696, 693), (700, 576, 578, 702), (702, 578, 579, 703), (703, 579, 577, 701), (620, 625, 627, 622), (622, 627, 626, 623), (623, 626, 624, 621), (628, 633, 635, 630), (630, 635, 634, 631), (631, 634, 632, 629), (652, 657, 659, 654), (654, 659, 658, 655), (655, 658, 656, 653), (581, 585, 587, 583), (583, 587, 586, 582), (582, 586, 584, 580), (684, 689, 691, 686), (686, 691, 690, 687), (687, 690, 688, 685), (612, 617, 619, 614), (614, 619, 618, 615), (615, 618, 616, 613), (644, 649, 651, 646), (646, 651, 650, 647), (647, 650, 648, 645), (576, 581, 583, 578), (578, 583, 582, 579), (579, 582, 580, 577), (676, 681, 683, 678), (678, 683, 682, 679), (679, 682, 680, 677), (604, 609, 611, 606), (606, 611, 610, 607), (607, 610, 608, 605), (636, 641, 643, 638), (638, 643, 642, 639), (639, 642, 640, 637), (268, 261, 581, 576), (829, 704, 706, 831), (831, 706, 707, 830), (830, 707, 705, 828), (825, 829, 831, 827), (827, 831, 830, 826), (826, 830, 828, 824), (821, 825, 827, 823), (823, 827, 826, 822), (822, 826, 824, 820), (817, 821, 823, 819), (819, 823, 822, 818), (818, 822, 820, 816), (813, 817, 819, 815), (815, 819, 818, 814), (814, 818, 816, 812), (809, 813, 815, 811), (811, 815, 814, 810), (810, 814, 812, 808), (805, 809, 811, 807), (807, 811, 810, 806), (806, 810, 808, 804), (801, 805, 807, 803), (803, 807, 806, 802), (802, 806, 804, 800), (797, 801, 803, 799), (799, 803, 802, 798), (798, 802, 800, 796), (793, 797, 799, 795), (795, 799, 798, 794), (794, 798, 796, 792), (789, 793, 795, 791), (791, 795, 794, 790), (790, 794, 792, 788), (785, 789, 791, 787), (787, 791, 790, 786), (786, 790, 788, 784), (781, 785, 787, 783), (783, 787, 786, 782), (782, 786, 784, 780), (777, 781, 783, 779), (779, 783, 782, 778), (778, 782, 780, 776), (773, 777, 779, 775), (775, 779, 778, 774), (774, 778, 776, 772), (769, 773, 775, 771), (771, 775, 774, 770), (770, 774, 772, 768), (765, 769, 771, 767), (767, 771, 770, 766), (766, 770, 768, 764), (761, 765, 767, 763), (763, 767, 766, 762), (762, 766, 764, 760), (757, 761, 763, 759), (759, 763, 762, 758), (758, 762, 760, 756), (753, 757, 759, 755), (755, 759, 758, 754), (754, 758, 756, 752), (749, 753, 755, 751), (751, 755, 754, 750), (750, 754, 752, 748), (745, 749, 751, 747), (747, 751, 750, 746), (746, 750, 748, 744), (741, 745, 747, 743), (743, 747, 746, 742), (742, 746, 744, 740), (737, 741, 743, 739), (739, 743, 742, 738), (738, 742, 740, 736), (733, 737, 739, 735), (735, 739, 738, 734), (734, 738, 736, 732), (729, 733, 735, 731), (731, 735, 734, 730), (730, 734, 732, 728), (725, 729, 731, 727), (727, 731, 730, 726), (726, 730, 728, 724), (721, 725, 727, 723), (723, 727, 726, 722), (722, 726, 724, 720), (717, 721, 723, 719), (719, 723, 722, 718), (718, 722, 720, 716), (713, 717, 719, 715), (715, 719, 718, 714), (714, 718, 716, 712), (709, 713, 715, 711), (711, 715, 714, 710), (710, 714, 712, 708), (704, 709, 711, 706), (706, 711, 710, 707), (707, 710, 708, 705), (829, 190, 191, 704)])
me_cylinder.use_remesh_preserve_volume = False
me_cylinder.use_remesh_preserve_attributes = False
me_cylinder.use_mirror_vertex_groups = False
me_cylinder.update()
me_sphere = bpy.data.meshes.new('Sphere')
me_sphere.from_pydata([(0.0, 0.5, 0.866), (0.0, 0.7071, 0.7071), (0.0, 0.9659, 0.2588), (0.0, 1.0, 7.55e-08), (0.0, 0.866, -0.5), (0.05049, 0.2538, 0.9659), (0.09755, 0.4904, 0.866), (0.1379, 0.6935, 0.7071), (0.169, 0.8494, 0.5), (0.1884, 0.9474, 0.2588), (0.1951, 0.9808, 7.55e-08), (0.1884, 0.9474, -0.2588), (0.169, 0.8494, -0.5), (0.1452, 0.73, -0.7071), (1.921e-07, 0.6214, -0.8799), (0.1028, 0.5168, -1.359), (0.09905, 0.2391, 0.9659), (0.1913, 0.4619, 0.866), (0.2706, 0.6533, 0.7071), (0.3314, 0.8001, 0.5), (0.3696, 0.8924, 0.2588), (0.3827, 0.9239, 7.55e-08), (0.3696, 0.8924, -0.2588), (0.3314, 0.8001, -0.5), (0.2848, 0.6876, -0.7071), (-0.1212, 0.6094, -0.8799), (0.1061, 0.5332, -1.203), (0.1438, 0.2152, 0.9659), (0.2778, 0.4157, 0.866), (0.3928, 0.5879, 0.7071), (0.4811, 0.7201, 0.5), (0.5366, 0.8031, 0.2588), (0.5556, 0.8315, 7.55e-08), (0.5366, 0.8031, -0.2588), (0.4811, 0.7201, -0.5), (0.4135, 0.6189, -0.7071), (-0.2378, 0.5741, -0.8799), (0.2081, 0.5023, -1.203), (0.183, 0.183, 0.9659), (0.3536, 0.3536, 0.866), (0.5, 0.5, 0.7071), (0.6124, 0.6124, 0.5), (0.683, 0.683, 0.2588), (0.7071, 0.7071, 7.55e-08), (0.683, 0.683, -0.2588), (0.6124, 0.6124, -0.5), (0.5263, 0.5263, -0.7071), (-0.3452, 0.5167, -0.8799), (0.302, 0.452, -1.203), (0.2152, 0.1438, 0.9659), (0.4157, 0.2778, 0.866), (0.5879, 0.3928, 0.7071), (0.7201, 0.4811, 0.5), (0.8031, 0.5366, 0.2588), (0.8315, 0.5556, 7.55e-08), (0.8031, 0.5366, -0.2588), (0.7201, 0.4811, -0.5), (0.6189, 0.4135, -0.7071), (-0.4394, 0.4394, -0.8799), (0.3844, 0.3844, -1.203), (0.2391, 0.09905, 0.9659), (0.4619, 0.1913, 0.866), (0.6533, 0.2706, 0.7071), (0.8001, 0.3314, 0.5), (0.8924, 0.3696, 0.2588), (0.9239, 0.3827, 7.55e-08), (0.8924, 0.3696, -0.2588), (0.8001, 0.3314, -0.5), (0.6876, 0.2848, -0.7071), (-0.5167, 0.3452, -0.8799), (0.452, 0.302, -1.203), (-3.819e-07, 3.134e-07, 1.0), (0.2538, 0.05049, 0.9659), (0.4904, 0.09755, 0.866), (0.6935, 0.1379, 0.7071), (0.8494, 0.169, 0.5), (0.9474, 0.1884, 0.2588), (0.9808, 0.1951, 7.55e-08), (0.9474, 0.1884, -0.2588), (0.8494, 0.169, -0.5), (0.73, 0.1452, -0.7071), (-0.5741, 0.2378, -0.8799), (0.5023, 0.2081, -1.203), (0.2588, 4.135e-07, 0.9659), (0.5, 3.949e-07, 0.866), (0.7071, 3.204e-07, 0.7071), (0.866, 3.204e-07, 0.5), (0.9659, 2.31e-07, 0.2588), (1.0, 3.055e-07, 7.55e-08), (0.9659, 2.31e-07, -0.2588), (0.866, 2.31e-07, -0.5), (0.7443, 2.682e-07, -0.7071), (-0.6094, 0.1212, -0.8799), (0.5332, 0.1061, -1.203), (0.2538, -0.05049, 0.9659), (0.4904, -0.09754, 0.866), (0.6935, -0.1379, 0.7071), (0.8494, -0.169, 0.5), (0.9474, -0.1884, 0.2588), (0.9808, -0.1951, 7.55e-08), (0.9474, -0.1884, -0.2588), (0.8494, -0.169, -0.5), (0.73, -0.1452, -0.7071), (-0.6214, 6.027e-07, -0.8799), (0.5437, 3.039e-07, -1.203), (0.2391, -0.09905, 0.9659), (0.4619, -0.1913, 0.866), (0.6533, -0.2706, 0.7071), (0.8001, -0.3314, 0.5), (0.8924, -0.3696, 0.2588), (0.9239, -0.3827, 7.55e-08), (0.8924, -0.3696, -0.2588), (0.8001, -0.3314, -0.5), (0.6876, -0.2848, -0.7071), (-0.6094, -0.1212, -0.8799), (0.5332, -0.1061, -1.203), (0.2152, -0.1438, 0.9659), (0.4157, -0.2778, 0.866), (0.5879, -0.3928, 0.7071), (0.7201, -0.4811, 0.5), (0.8031, -0.5366, 0.2588), (0.8315, -0.5556, 7.55e-08), (0.8031, -0.5366, -0.2588), (0.7201, -0.4811, -0.5), (0.6189, -0.4135, -0.7071), (-0.5741, -0.2378, -0.8799), (0.5023, -0.2081, -1.203), (0.183, -0.183, 0.9659), (0.3536, -0.3536, 0.866), (0.5, -0.5, 0.7071), (0.6124, -0.6124, 0.5), (0.683, -0.683, 0.2588), (0.7071, -0.7071, 7.55e-08), (0.683, -0.683, -0.2588), (0.6124, -0.6124, -0.5), (0.5263, -0.5263, -0.7071), (-0.5167, -0.3452, -0.8799), (0.452, -0.302, -1.203), (0.1438, -0.2152, 0.9659), (0.2778, -0.4157, 0.866), (0.3928, -0.5879, 0.7071), (0.4811, -0.7201, 0.5), (0.5366, -0.8031, 0.2588), (0.5556, -0.8315, 7.55e-08), (0.5366, -0.8031, -0.2588), (0.4811, -0.7201, -0.5), (0.4135, -0.6189, -0.7071), (-0.4394, -0.4394, -0.8799), (0.3844, -0.3844, -1.203), (0.09905, -0.2391, 0.9659), (0.1913, -0.4619, 0.866), (0.2706, -0.6533, 0.7071), (0.3314, -0.8001, 0.5), (0.3696, -0.8924, 0.2588), (0.3827, -0.9239, 7.55e-08), (0.3696, -0.8924, -0.2588), (0.3314, -0.8001, -0.5), (0.2848, -0.6876, -0.7071), (-0.3452, -0.5167, -0.8799), (0.302, -0.452, -1.203), (0.05049, -0.2538, 0.9659), (0.09754, -0.4904, 0.866), (0.1379, -0.6935, 0.7071), (0.169, -0.8494, 0.5), (0.1884, -0.9474, 0.2588), (0.1951, -0.9808, 7.55e-08), (0.1884, -0.9474, -0.2588), (0.169, -0.8494, -0.5), (0.1452, -0.73, -0.7071), (-0.2378, -0.5741, -0.8799), (0.2081, -0.5023, -1.203), (9.711e-09, -0.2588, 0.9659), (-9.087e-08, -0.5, 0.866), (-9.087e-08, -0.7071, 0.7071), (-1.207e-07, -0.866, 0.5), (-2.101e-07, -0.9659, 0.2588), (-1.207e-07, -1.0, 7.55e-08), (-2.101e-07, -0.9659, -0.2588), (-2.548e-07, -0.866, -0.5), (-1.768e-07, -0.7443, -0.7071), (-0.1212, -0.6094, -0.8799), (0.1061, -0.5332, -1.203), (-0.05049, -0.2538, 0.9659), (-0.09755, -0.4904, 0.866), (-0.1379, -0.6935, 0.7071), (-0.169, -0.8494, 0.5), (-0.1884, -0.9474, 0.2588), (-0.1951, -0.9808, 7.55e-08), (-0.1884, -0.9474, -0.2588), (-0.169, -0.8494, -0.5), (-0.1452, -0.73, -0.7071), (-1.353e-07, -0.6214, -0.8799), (-1.117e-07, -0.5437, -1.203), (-0.09905, -0.2391, 0.9659), (-0.1913, -0.4619, 0.866), (-0.2706, -0.6533, 0.7071), (-0.3314, -0.8001, 0.5), (-0.3696, -0.8924, 0.2588), (-0.3827, -0.9239, 7.55e-08), (-0.3696, -0.8924, -0.2588), (-0.3314, -0.8001, -0.5), (-0.2848, -0.6876, -0.7071), (0.1212, -0.6094, -0.8799), (-0.1061, -0.5332, -1.203), (-0.2081, -0.5023, -1.203), (-0.1438, -0.2152, 0.9659), (-0.2778, -0.4157, 0.866), (-0.3928, -0.5879, 0.7071), (-0.4811, -0.7201, 0.5), (-0.5366, -0.8031, 0.2588), (-0.5556, -0.8315, 7.55e-08), (-0.5366, -0.8031, -0.2588), (-0.4811, -0.7201, -0.5), (-0.4135, -0.6189, -0.7071), (0.2378, -0.5741, -0.8799), (-0.302, -0.452, -1.203), (-0.183, -0.183, 0.9659), (-0.3536, -0.3536, 0.866), (-0.5, -0.5, 0.7071), (-0.6124, -0.6124, 0.5), (-0.683, -0.683, 0.2588), (-0.7071, -0.7071, 7.55e-08), (-0.683, -0.683, -0.2588), (-0.6124, -0.6124, -0.5), (-0.5263, -0.5263, -0.7071), (0.3452, -0.5167, -0.8799), (-0.3844, -0.3844, -1.203), (-0.2152, -0.1438, 0.9659), (-0.4157, -0.2778, 0.866), (-0.5879, -0.3928, 0.7071), (-0.7201, -0.4811, 0.5), (-0.8031, -0.5366, 0.2588), (-0.8315, -0.5556, 7.55e-08), (-0.8031, -0.5366, -0.2588), (-0.7201, -0.4811, -0.5), (-0.6189, -0.4135, -0.7071), (0.4394, -0.4394, -0.8799), (-0.452, -0.302, -1.203), (-0.2391, -0.09905, 0.9659), (-0.4619, -0.1913, 0.866), (-0.6533, -0.2706, 0.7071), (-0.8001, -0.3314, 0.5), (-0.8924, -0.3696, 0.2588), (-0.9239, -0.3827, 7.55e-08), (-0.8924, -0.3696, -0.2588), (-0.8001, -0.3314, -0.5), (-0.6876, -0.2848, -0.7071), (0.5167, -0.3452, -0.8799), (-0.5023, -0.2081, -1.203), (-0.2538, -0.05049, 0.9659), (-0.4904, -0.09754, 0.866), (-0.6935, -0.1379, 0.7071), (-0.8494, -0.169, 0.5), (-0.9474, -0.1884, 0.2588), (-0.9808, -0.1951, 7.55e-08), (-0.9474, -0.1884, -0.2588), (-0.8494, -0.169, -0.5), (-0.73, -0.1452, -0.7071), (0.5741, -0.2378, -0.8799), (-0.5332, -0.1061, -1.203), (-0.2588, 3.875e-07, 0.9659), (-0.5, 4.918e-07, 0.866), (-0.7071, 5.29e-07, 0.7071), (-0.866, 4.843e-07, 0.5), (-0.9659, 5.737e-07, 0.2588), (-1.0, 5.439e-07, 7.55e-08), (-0.9659, 5.737e-07, -0.2588), (-0.866, 6.333e-07, -0.5), (-0.7443, 6.446e-07, -0.7071), (0.6094, -0.1212, -0.8799), (-0.5437, 5.788e-07, -1.203), (-0.2538, 0.05049, 0.9659), (-0.4904, 0.09755, 0.866), (-0.6935, 0.138, 0.7071), (-0.8494, 0.169, 0.5), (-0.9474, 0.1884, 0.2588), (-0.9808, 0.1951, 7.55e-08), (-0.9474, 0.1884, -0.2588), (-0.8494, 0.169, -0.5), (-0.73, 0.1452, -0.7071), (0.6214, 2.885e-07, -0.8799), (-0.5332, 0.1061, -1.203), (-0.2391, 0.09905, 0.9659), (-0.4619, 0.1913, 0.866), (-0.6533, 0.2706, 0.7071), (-0.8001, 0.3314, 0.5), (-0.8924, 0.3696, 0.2588), (-0.9239, 0.3827, 7.55e-08), (-0.8924, 0.3696, -0.2588), (-0.8001, 0.3314, -0.5), (-0.6876, 0.2848, -0.7071), (0.6094, 0.1212, -0.8799), (-0.5023, 0.2081, -1.203), (-0.2152, 0.1438, 0.9659), (-0.4157, 0.2778, 0.866), (-0.5879, 0.3928, 0.7071), (-0.7201, 0.4811, 0.5), (-0.8031, 0.5366, 0.2588), (-0.8315, 0.5556, 7.55e-08), (-0.8031, 0.5366, -0.2588), (-0.7201, 0.4811, -0.5), (-0.6189, 0.4135, -0.7071), (0.5741, 0.2378, -0.8799), (-0.452, 0.302, -1.203), (-0.183, 0.183, 0.9659), (-0.3536, 0.3536, 0.866), (-0.5, 0.5, 0.7071), (-0.6124, 0.6124, 0.5), (-0.683, 0.683, 0.2588), (-0.7071, 0.7071, 7.55e-08), (-0.683, 0.683, -0.2588), (-0.6124, 0.6124, -0.5), (-0.5263, 0.5263, -0.7071), (0.5167, 0.3452, -0.8799), (-0.3844, 0.3844, -1.203), (-0.1438, 0.2152, 0.9659), (-0.2778, 0.4157, 0.866), (-0.3928, 0.5879, 0.7071), (-0.4811, 0.7201, 0.5), (-0.5366, 0.8031, 0.2588), (-0.5556, 0.8315, 7.55e-08), (-0.5366, 0.8031, -0.2588), (-0.4811, 0.7201, -0.5), (-0.4135, 0.6189, -0.7071), (0.4394, 0.4394, -0.8799), (-0.302, 0.452, -1.203), (-0.09905, 0.2391, 0.9659), (-0.1913, 0.4619, 0.866), (-0.2706, 0.6533, 0.7071), (-0.3314, 0.8001, 0.5), (-0.3696, 0.8924, 0.2588), (-0.3827, 0.9239, 7.55e-08), (-0.3696, 0.8924, -0.2588), (-0.3314, 0.8001, -0.5), (-0.2848, 0.6876, -0.7071), (0.3452, 0.5167, -0.8799), (-0.2081, 0.5023, -1.203), (-0.05049, 0.2538, 0.9659), (-0.09754, 0.4904, 0.866), (-0.1379, 0.6935, 0.7071), (-0.169, 0.8494, 0.5), (-0.1884, 0.9474, 0.2588), (-0.1951, 0.9808, 7.55e-08), (-0.1884, 0.9474, -0.2588), (-0.169, 0.8494, -0.5), (-0.1452, 0.73, -0.7071), (0.2378, 0.5741, -0.8799), (-0.1061, 0.5332, -1.203), (5.069e-08, 0.2588, 0.9659), (1.475e-07, 0.866, 0.5), (2.221e-07, 0.9659, -0.2588), (2.153e-07, 0.7443, -0.7071), (0.1212, 0.6094, -0.8799), (1.748e-07, 0.5437, -1.203), (0.2016, 0.4868, -1.359), (0.2927, 0.4381, -1.359), (0.3726, 0.3726, -1.359), (0.4381, 0.2927, -1.359), (0.4868, 0.2016, -1.359), (0.5168, 0.1028, -1.359), (0.5269, 3.07e-07, -1.359), (0.5168, -0.1028, -1.359), (0.4868, -0.2016, -1.359), (0.4381, -0.2927, -1.359), (0.3726, -0.3726, -1.359), (0.2927, -0.4381, -1.359), (0.2016, -0.4868, -1.359), (0.1028, -0.5168, -1.359), (-1.073e-07, -0.5269, -1.359), (-0.1028, -0.5168, -1.359), (-0.2016, -0.4868, -1.359), (-0.2927, -0.4381, -1.359), (-0.3726, -0.3726, -1.359), (-0.4381, -0.2927, -1.359), (-0.4868, -0.2016, -1.359), (-0.5168, -0.1028, -1.359), (-0.5269, 5.735e-07, -1.359), (-0.5168, 0.1028, -1.359), (-0.4868, 0.2016, -1.359), (-0.4381, 0.2927, -1.359), (-0.3726, 0.3726, -1.359), (-0.2927, 0.4381, -1.359), (-0.2016, 0.4868, -1.359), (-0.1028, 0.5168, -1.359), (1.702e-07, 0.5269, -1.359), (0.1015, 0.5102, -1.515), (0.1991, 0.4806, -1.515), (0.289, 0.4325, -1.515), (0.3678, 0.3678, -1.515), (0.4325, 0.289, -1.515), (0.4806, 0.1991, -1.515), (0.5102, 0.1015, -1.515), (0.5202, 3.083e-07, -1.515), (0.5102, -0.1015, -1.515), (0.4806, -0.1991, -1.515), (0.4325, -0.289, -1.515), (0.3678, -0.3678, -1.515), (0.289, -0.4325, -1.515), (0.1991, -0.4806, -1.515), (0.1015, -0.5102, -1.515), (-1.061e-07, -0.5201, -1.515), (-0.1015, -0.5102, -1.515), (-0.1991, -0.4806, -1.515), (-0.289, -0.4325, -1.515), (-0.3678, -0.3678, -1.515), (-0.4325, -0.289, -1.515), (-0.4806, -0.1991, -1.515), (-0.5102, -0.1015, -1.515), (-0.5201, 5.714e-07, -1.515), (-0.5102, 0.1015, -1.515), (-0.4806, 0.1991, -1.515), (-0.4325, 0.289, -1.515), (-0.3678, 0.3678, -1.515), (-0.289, 0.4325, -1.515), (-0.1991, 0.4806, -1.515), (-0.1015, 0.5102, -1.515), (1.679e-07, 0.5202, -1.515), (0.09412, 0.4732, -1.618), (0.1846, 0.4457, -1.618), (0.268, 0.4011, -1.618), (0.3411, 0.3411, -1.618), (0.4011, 0.268, -1.618), (0.4457, 0.1846, -1.618), (0.4732, 0.09412, -1.618), (0.4824, 3.147e-07, -1.618), (0.4732, -0.09412, -1.618), (0.4457, -0.1846, -1.618), (0.4011, -0.268, -1.618), (0.3411, -0.3411, -1.618), (0.268, -0.4011, -1.618), (0.1846, -0.4457, -1.618), (0.09412, -0.4732, -1.618), (-9.418e-08, -0.4824, -1.618), (-0.09412, -0.4732, -1.618), (-0.1846, -0.4457, -1.618), (-0.268, -0.4011, -1.618), (-0.3411, -0.3411, -1.618), (-0.4011, -0.268, -1.618), (-0.4457, -0.1846, -1.618), (-0.4732, -0.09412, -1.618), (-0.4824, 5.587e-07, -1.618), (-0.4732, 0.09412, -1.618), (-0.4457, 0.1846, -1.618), (-0.4011, 0.268, -1.618), (-0.3411, 0.3411, -1.618), (-0.268, 0.4011, -1.618), (-0.1846, 0.4457, -1.618), (-0.09412, 0.4732, -1.618), (1.6e-07, 0.4824, -1.618), (0.07543, 0.3792, -1.699), (0.148, 0.3572, -1.699), (0.2148, 0.3215, -1.699), (0.2734, 0.2734, -1.699), (0.3215, 0.2148, -1.699), (0.3572, 0.148, -1.699), (0.3792, 0.07543, -1.699), (0.3867, 3.306e-07, -1.699), (0.3792, -0.07543, -1.699), (0.3572, -0.148, -1.699), (0.3215, -0.2148, -1.699), (0.2734, -0.2734, -1.699), (0.2148, -0.3215, -1.699), (0.148, -0.3572, -1.699), (0.07543, -0.3792, -1.699), (-6.49e-08, -0.3867, -1.699), (-0.07543, -0.3792, -1.699), (-0.148, -0.3572, -1.699), (-0.2148, -0.3215, -1.699), (-0.2734, -0.2734, -1.699), (-0.3215, -0.2148, -1.699), (-0.3572, -0.148, -1.699), (-0.3792, -0.07543, -1.699), (-0.3867, 5.262e-07, -1.699), (-0.3792, 0.07543, -1.699), (-0.3572, 0.148, -1.699), (-0.3215, 0.2148, -1.699), (-0.2734, 0.2734, -1.699), (-0.2148, 0.3215, -1.699), (-0.148, 0.3572, -1.699), (-0.07543, 0.3792, -1.699), (1.388e-07, 0.3867, -1.699), (0.2156, 0.5205, -1.036), (-0.5525, -0.1099, -1.036), (-1.175e-07, -0.5634, -1.036), (-0.2156, 0.5205, -1.036), (0.4684, -0.313, -1.036), (-0.5634, 5.844e-07, -1.036), (-0.5525, 0.1099, -1.036), (0.313, 0.4684, -1.036), (0.3984, 0.3984, -1.036), (-0.1099, -0.5525, -1.036), (-0.2156, -0.5205, -1.036), (-0.1099, 0.5525, -1.036), (0.3984, -0.3984, -1.036), (0.313, -0.4684, -1.036), (-0.5205, 0.2156, -1.036), (-0.4684, 0.313, -1.036), (0.4684, 0.313, -1.036), (0.5205, 0.2156, -1.036), (1.793e-07, 0.5634, -1.036), (0.1099, 0.5525, -1.036), (-0.313, -0.4684, -1.036), (-0.3984, -0.3984, -1.036), (0.2156, -0.5205, -1.036), (0.1099, -0.5525, -1.036), (0.5525, 0.1099, -1.036), (0.5634, 2.995e-07, -1.036), (-0.4684, -0.313, -1.036), (-0.5205, -0.2156, -1.036), (-0.3984, 0.3984, -1.036), (-0.313, 0.4684, -1.036), (0.5525, -0.1099, -1.036), (0.5205, -0.2156, -1.036)], [], [(350, 3, 10, 11), (349, 1, 7, 8), (59, 70, 357, 356), (348, 71, 5), (4, 350, 11, 12), (2, 349, 8, 9), (35, 46, 324, 335), (0, 348, 5, 6), (351, 4, 12, 13), (3, 2, 9, 10), (1, 0, 6, 7), (146, 157, 214, 225), (9, 8, 19, 20), (48, 59, 356, 355), (6, 5, 16, 17), (13, 12, 23, 24), (10, 9, 20, 21), (7, 6, 17, 18), (204, 215, 371, 370), (11, 10, 21, 22), (8, 7, 18, 19), (237, 248, 374, 373), (5, 71, 16), (12, 11, 22, 23), (19, 18, 29, 30), (226, 237, 373, 372), (16, 71, 27), (23, 22, 33, 34), (20, 19, 30, 31), (93, 104, 360, 359), (17, 16, 27, 28), (24, 23, 34, 35), (21, 20, 31, 32), (18, 17, 28, 29), (26, 37, 354, 15), (22, 21, 32, 33), (32, 31, 42, 43), (29, 28, 39, 40), (104, 115, 361, 360), (33, 32, 43, 44), (30, 29, 40, 41), (170, 181, 367, 366), (27, 71, 38), (34, 33, 44, 45), (31, 30, 41, 42), (148, 159, 365, 364), (28, 27, 38, 39), (35, 34, 45, 46), (42, 41, 52, 53), (37, 48, 355, 354), (39, 38, 49, 50), (46, 45, 56, 57), (43, 42, 53, 54), (40, 39, 50, 51), (259, 270, 376, 375), (44, 43, 54, 55), (41, 40, 51, 52), (159, 170, 366, 365), (38, 71, 49), (45, 44, 55, 56), (55, 54, 65, 66), (52, 51, 62, 63), (192, 203, 369, 368), (49, 71, 60), (56, 55, 66, 67), (53, 52, 63, 64), (82, 93, 359, 358), (50, 49, 60, 61), (57, 56, 67, 68), (54, 53, 64, 65), (51, 50, 61, 62), (248, 259, 375, 374), (65, 64, 76, 77), (62, 61, 73, 74), (203, 204, 370, 369), (66, 65, 77, 78), (63, 62, 74, 75), (126, 137, 363, 362), (60, 71, 72), (67, 66, 78, 79), (64, 63, 75, 76), (181, 192, 368, 367), (61, 60, 72, 73), (68, 67, 79, 80), (79, 78, 89, 90), (76, 75, 86, 87), (137, 148, 364, 363), (73, 72, 83, 84), (80, 79, 90, 91), (77, 76, 87, 88), (74, 73, 84, 85), (314, 325, 381, 380), (78, 77, 88, 89), (75, 74, 85, 86), (347, 353, 384, 383), (72, 71, 83), (89, 88, 99, 100), (86, 85, 96, 97), (281, 292, 378, 377), (83, 71, 94), (90, 89, 100, 101), (87, 86, 97, 98), (303, 314, 380, 379), (84, 83, 94, 95), (91, 90, 101, 102), (88, 87, 98, 99), (85, 84, 95, 96), (336, 347, 383, 382), (102, 101, 112, 113), (99, 98, 109, 110), (96, 95, 106, 107), (270, 281, 377, 376), (100, 99, 110, 111), (97, 96, 107, 108), (215, 226, 372, 371), (94, 71, 105), (101, 100, 111, 112), (98, 97, 108, 109), (353, 26, 15, 384), (95, 94, 105, 106), (105, 71, 116), (112, 111, 122, 123), (109, 108, 119, 120), (115, 126, 362, 361), (106, 105, 116, 117), (113, 112, 123, 124), (110, 109, 120, 121), (107, 106, 117, 118), (325, 336, 382, 381), (111, 110, 121, 122), (108, 107, 118, 119), (70, 82, 358, 357), (481, 488, 48, 37), (122, 121, 132, 133), (119, 118, 129, 130), (292, 303, 379, 378), (116, 71, 127), (123, 122, 133, 134), (120, 119, 130, 131), (483, 490, 203, 192), (117, 116, 127, 128), (124, 123, 134, 135), (121, 120, 131, 132), (118, 117, 128, 129), (128, 127, 138, 139), (135, 134, 145, 146), (132, 131, 142, 143), (129, 128, 139, 140), (500, 481, 37, 26), (133, 132, 143, 144), (130, 129, 140, 141), (482, 486, 270, 259), (127, 71, 138), (134, 133, 144, 145), (131, 130, 141, 142), (485, 493, 148, 137), (484, 492, 347, 336), (138, 71, 149), (145, 144, 155, 156), (142, 141, 152, 153), (489, 497, 70, 59), (139, 138, 149, 150), (146, 145, 156, 157), (143, 142, 153, 154), (140, 139, 150, 151), (491, 501, 215, 204), (144, 143, 154, 155), (141, 140, 151, 152), (151, 150, 161, 162), (498, 505, 93, 82), (155, 154, 165, 166), (152, 151, 162, 163), (487, 495, 292, 281), (149, 71, 160), (156, 155, 166, 167), (153, 152, 163, 164), (502, 507, 237, 226), (150, 149, 160, 161), (157, 156, 167, 168), (154, 153, 164, 165), (506, 511, 115, 104), (161, 160, 171, 172), (168, 167, 178, 179), (165, 164, 175, 176), (162, 161, 172, 173), (508, 482, 259, 248), (166, 165, 176, 177), (163, 162, 173, 174), (494, 503, 170, 159), (160, 71, 171), (167, 166, 177, 178), (164, 163, 174, 175), (174, 173, 184, 185), (496, 509, 314, 303), (171, 71, 182), (178, 177, 188, 189), (175, 174, 185, 186), (510, 484, 336, 325), (172, 171, 182, 183), (179, 178, 189, 190), (176, 175, 186, 187), (173, 172, 183, 184), (512, 485, 137, 126), (177, 176, 187, 188), (184, 183, 194, 195), (492, 499, 353, 347), (188, 187, 198, 199), (185, 184, 195, 196), (504, 483, 192, 181), (182, 71, 193), (189, 188, 199, 200), (186, 185, 196, 197), (490, 491, 204, 203), (183, 182, 193, 194), (190, 189, 200, 201), (187, 186, 197, 198), (197, 196, 208, 209), (488, 489, 59, 48), (194, 193, 205, 206), (201, 200, 212, 213), (198, 197, 209, 210), (195, 194, 206, 207), (495, 496, 303, 292), (199, 198, 210, 211), (196, 195, 207, 208), (486, 487, 281, 270), (193, 71, 205), (200, 199, 211, 212), (208, 207, 218, 219), (493, 494, 159, 148), (205, 71, 216), (212, 211, 222, 223), (209, 208, 219, 220), (499, 500, 26, 353), (206, 205, 216, 217), (213, 212, 223, 224), (210, 209, 220, 221), (207, 206, 217, 218), (501, 502, 226, 215), (211, 210, 221, 222), (221, 220, 231, 232), (218, 217, 228, 229), (505, 506, 104, 93), (222, 221, 232, 233), (219, 218, 229, 230), (497, 498, 82, 70), (216, 71, 227), (223, 222, 233, 234), (220, 219, 230, 231), (507, 508, 248, 237), (217, 216, 227, 228), (224, 223, 234, 235), (231, 230, 241, 242), (511, 512, 126, 115), (228, 227, 238, 239), (235, 234, 245, 246), (232, 231, 242, 243), (229, 228, 239, 240), (135, 146, 225, 236), (233, 232, 243, 244), (230, 229, 240, 241), (503, 504, 181, 170), (227, 71, 238), (234, 233, 244, 245), (244, 243, 254, 255), (241, 240, 251, 252), (509, 510, 325, 314), (238, 71, 249), (245, 244, 255, 256), (242, 241, 252, 253), (301, 312, 58, 69), (239, 238, 249, 250), (246, 245, 256, 257), (243, 242, 253, 254), (240, 239, 250, 251), (13, 24, 346, 352), (254, 253, 264, 265), (251, 250, 261, 262), (224, 235, 136, 147), (255, 254, 265, 266), (252, 251, 262, 263), (190, 201, 169, 180), (249, 71, 260), (256, 255, 266, 267), (253, 252, 263, 264), (68, 80, 291, 302), (250, 249, 260, 261), (257, 256, 267, 268), (267, 266, 277, 278), (264, 263, 274, 275), (24, 35, 335, 346), (261, 260, 271, 272), (268, 267, 278, 279), (265, 264, 275, 276), (262, 261, 272, 273), (168, 179, 191, 202), (266, 265, 276, 277), (263, 262, 273, 274), (290, 301, 69, 81), (260, 71, 271), (277, 276, 287, 288), (274, 273, 284, 285), (179, 190, 180, 191), (271, 71, 282), (278, 277, 288, 289), (275, 274, 285, 286), (323, 334, 36, 47), (272, 271, 282, 283), (279, 278, 289, 290), (276, 275, 286, 287), (273, 272, 283, 284), (201, 213, 158, 169), (290, 289, 300, 301), (287, 286, 297, 298), (284, 283, 294, 295), (46, 57, 313, 324), (288, 287, 298, 299), (285, 284, 295, 296), (334, 345, 25, 36), (282, 71, 293), (289, 288, 299, 300), (286, 285, 296, 297), (213, 224, 147, 158), (283, 282, 293, 294), (293, 71, 304), (300, 299, 310, 311), (297, 296, 307, 308), (80, 91, 280, 291), (294, 293, 304, 305), (301, 300, 311, 312), (298, 297, 308, 309), (295, 294, 305, 306), (257, 268, 103, 114), (299, 298, 309, 310), (296, 295, 306, 307), (351, 13, 352, 14), (124, 135, 236, 247), (310, 309, 320, 321), (307, 306, 317, 318), (57, 68, 302, 313), (304, 71, 315), (311, 310, 321, 322), (308, 307, 318, 319), (246, 257, 114, 125), (305, 304, 315, 316), (312, 311, 322, 323), (309, 308, 319, 320), (306, 305, 316, 317), (316, 315, 326, 327), (323, 322, 333, 334), (320, 319, 330, 331), (317, 316, 327, 328), (268, 279, 92, 103), (321, 320, 331, 332), (318, 317, 328, 329), (235, 246, 125, 136), (315, 71, 326), (322, 321, 332, 333), (319, 318, 329, 330), (113, 124, 247, 258), (91, 102, 269, 280), (326, 71, 337), (333, 332, 343, 344), (330, 329, 340, 341), (345, 351, 14, 25), (327, 326, 337, 338), (334, 333, 344, 345), (331, 330, 341, 342), (328, 327, 338, 339), (102, 113, 258, 269), (332, 331, 342, 343), (329, 328, 339, 340), (339, 338, 0, 1), (312, 323, 47, 58), (343, 342, 3, 350), (340, 339, 1, 349), (157, 168, 202, 214), (337, 71, 348), (344, 343, 350, 4), (341, 340, 349, 2), (279, 290, 81, 92), (338, 337, 348, 0), (345, 344, 4, 351), (342, 341, 2, 3), (380, 381, 413, 412), (366, 367, 399, 398), (359, 360, 392, 391), (355, 356, 388, 387), (370, 371, 403, 402), (374, 375, 407, 406), (369, 370, 402, 401), (15, 354, 386, 385), (381, 382, 414, 413), (379, 380, 412, 411), (375, 376, 408, 407), (364, 365, 397, 396), (378, 379, 411, 410), (384, 15, 385, 416), (368, 369, 401, 400), (373, 374, 406, 405), (354, 355, 387, 386), (383, 384, 416, 415), (362, 363, 395, 394), (358, 359, 391, 390), (377, 378, 410, 409), (356, 357, 389, 388), (382, 383, 415, 414), (371, 372, 404, 403), (367, 368, 400, 399), (363, 364, 396, 395), (357, 358, 390, 389), (361, 362, 394, 393), (372, 373, 405, 404), (365, 366, 398, 397), (360, 361, 393, 392), (376, 377, 409, 408), (400, 401, 433, 432), (413, 414, 446, 445), (386, 387, 419, 418), (399, 400, 432, 431), (412, 413, 445, 444), (385, 386, 418, 417), (398, 399, 431, 430), (411, 412, 444, 443), (397, 398, 430, 429), (410, 411, 443, 442), (396, 397, 429, 428), (409, 410, 442, 441), (395, 396, 428, 427), (408, 409, 441, 440), (394, 395, 427, 426), (407, 408, 440, 439), (393, 394, 426, 425), (406, 407, 439, 438), (392, 393, 425, 424), (405, 406, 438, 437), (391, 392, 424, 423), (404, 405, 437, 436), (390, 391, 423, 422), (403, 404, 436, 435), (416, 385, 417, 448), (389, 390, 422, 421), (402, 403, 435, 434), (415, 416, 448, 447), (388, 389, 421, 420), (401, 402, 434, 433), (414, 415, 447, 446), (387, 388, 420, 419), (429, 430, 462, 461), (442, 443, 475, 474), (428, 429, 461, 460), (441, 442, 474, 473), (427, 428, 460, 459), (440, 441, 473, 472), (426, 427, 459, 458), (439, 440, 472, 471), (425, 426, 458, 457), (438, 439, 471, 470), (424, 425, 457, 456), (437, 438, 470, 469), (423, 424, 456, 455), (436, 437, 469, 468), (422, 423, 455, 454), (435, 436, 468, 467), (448, 417, 449, 480), (421, 422, 454, 453), (434, 435, 467, 466), (447, 448, 480, 479), (420, 421, 453, 452), (433, 434, 466, 465), (446, 447, 479, 478), (419, 420, 452, 451), (432, 433, 465, 464), (445, 446, 478, 477), (418, 419, 451, 450), (431, 432, 464, 463), (444, 445, 477, 476), (417, 418, 450, 449), (430, 431, 463, 462), (443, 444, 476, 475), (58, 47, 510, 509), (214, 202, 504, 503), (269, 258, 512, 511), (136, 125, 508, 507), (313, 302, 498, 497), (291, 280, 506, 505), (158, 147, 502, 501), (14, 352, 500, 499), (236, 225, 494, 493), (103, 92, 487, 486), (81, 69, 496, 495), (335, 324, 489, 488), (180, 169, 491, 490), (202, 191, 483, 504), (25, 14, 499, 492), (258, 247, 485, 512), (47, 36, 484, 510), (69, 58, 509, 496), (225, 214, 503, 494), (125, 114, 482, 508), (280, 269, 511, 506), (147, 136, 507, 502), (92, 81, 495, 487), (302, 291, 505, 498), (169, 158, 501, 491), (324, 313, 497, 489), (36, 25, 492, 484), (247, 236, 493, 485), (114, 103, 486, 482), (352, 346, 481, 500), (191, 180, 490, 483), (346, 335, 488, 481)])
me_sphere.materials.append(None)
me_sphere.use_remesh_preserve_volume = False
me_sphere.use_remesh_preserve_attributes = False
me_sphere.use_mirror_vertex_groups = False
me_sphere.update()
me_cylinder_001 = bpy.data.meshes.new('Cylinder.001')
me_cylinder_001.from_pydata([(0.0, 1.0, -1.0), (0.0, 1.0, 1.0), (0.1951, 0.9808, -1.0), (0.1951, 0.9808, 1.0), (0.3827, 0.9239, -1.0), (0.3827, 0.9239, 1.0), (0.5556, 0.8315, -1.0), (0.5556, 0.8315, 1.0), (0.7071, 0.7071, -1.0), (0.7071, 0.7071, 1.0), (0.8315, 0.5556, -1.0), (0.8315, 0.5556, 1.0), (0.9239, 0.3827, -1.0), (0.9239, 0.3827, 1.0), (0.9808, 0.1951, -1.0), (0.9808, 0.1951, 1.0), (1.0, 7.55e-08, -1.0), (1.0, 7.55e-08, 1.0), (0.9808, -0.1951, -1.0), (0.9808, -0.1951, 1.0), (0.9239, -0.3827, -1.0), (0.9239, -0.3827, 1.0), (0.8315, -0.5556, -1.0), (0.8315, -0.5556, 1.0), (0.7071, -0.7071, -1.0), (0.7071, -0.7071, 1.0), (0.5556, -0.8315, -1.0), (0.5556, -0.8315, 1.0), (0.3827, -0.9239, -1.0), (0.3827, -0.9239, 1.0), (0.1951, -0.9808, -1.0), (0.1951, -0.9808, 1.0), (-3.258e-07, -1.0, -1.0), (-3.258e-07, -1.0, 1.0), (-0.1951, -0.9808, -1.0), (-0.1951, -0.9808, 1.0), (-0.3827, -0.9239, -1.0), (-0.3827, -0.9239, 1.0), (-0.5556, -0.8315, -1.0), (-0.5556, -0.8315, 1.0), (-0.7071, -0.7071, -1.0), (-0.7071, -0.7071, 1.0), (-0.8315, -0.5556, -1.0), (-0.8315, -0.5556, 1.0), (-0.9239, -0.3827, -1.0), (-0.9239, -0.3827, 1.0), (-0.9808, -0.1951, -1.0), (-0.9808, -0.1951, 1.0), (-1.0, 9.656e-07, -1.0), (-1.0, 9.656e-07, 1.0), (-0.9808, 0.1951, -1.0), (-0.9808, 0.1951, 1.0), (-0.9239, 0.3827, -1.0), (-0.9239, 0.3827, 1.0), (-0.8315, 0.5556, -1.0), (-0.8315, 0.5556, 1.0), (-0.7071, 0.7071, -1.0), (-0.7071, 0.7071, 1.0), (-0.5556, 0.8315, -1.0), (-0.5556, 0.8315, 1.0), (-0.3827, 0.9239, -1.0), (-0.3827, 0.9239, 1.0), (-0.1951, 0.9808, -1.0), (-0.1951, 0.9808, 1.0), (6.117e-09, 0.9648, -1.21), (0.1882, 0.9462, -1.21), (0.3692, 0.8913, -1.21), (0.536, 0.8022, -1.21), (0.6822, 0.6822, -1.21), (0.8022, 0.536, -1.21), (0.8913, 0.3692, -1.21), (0.9462, 0.1882, -1.21), (0.9648, 7.995e-08, -1.21), (0.9462, -0.1882, -1.21), (0.8913, -0.3692, -1.21), (0.8022, -0.536, -1.21), (0.6822, -0.6822, -1.21), (0.536, -0.8022, -1.21), (0.3692, -0.8913, -1.21), (0.1882, -0.9462, -1.21), (-3.082e-07, -0.9648, -1.21), (-0.1882, -0.9462, -1.21), (-0.3692, -0.8913, -1.21), (-0.536, -0.8022, -1.21), (-0.6822, -0.6822, -1.21), (-0.8022, -0.536, -1.21), (-0.8913, -0.3692, -1.21), (-0.9462, -0.1882, -1.21), (-0.9648, 9.387e-07, -1.21), (-0.9462, 0.1882, -1.21), (-0.8913, 0.3692, -1.21), (-0.8022, 0.536, -1.21), (-0.6822, 0.6822, -1.21), (-0.536, 0.8022, -1.21), (-0.3692, 0.8913, -1.21), (-0.1882, 0.9462, -1.21), (1.148e-08, 0.9076, -1.42), (0.1771, 0.8902, -1.42), (0.3473, 0.8385, -1.42), (0.5042, 0.7547, -1.42), (0.6418, 0.6418, -1.42), (0.7547, 0.5042, -1.42), (0.8385, 0.3473, -1.42), (0.8902, 0.1771, -1.42), (0.9076, 9.393e-08, -1.42), (0.8902, -0.1771, -1.42), (0.8385, -0.3473, -1.42), (0.7547, -0.5042, -1.42), (0.6418, -0.6418, -1.42), (0.5042, -0.7547, -1.42), (0.3473, -0.8385, -1.42), (0.1771, -0.8902, -1.42), (-2.843e-07, -0.9076, -1.42), (-0.1771, -0.8902, -1.42), (-0.3473, -0.8385, -1.42), (-0.5043, -0.7547, -1.42), (-0.6418, -0.6418, -1.42), (-0.7547, -0.5042, -1.42), (-0.8385, -0.3473, -1.42), (-0.8902, -0.1771, -1.42), (-0.9076, 9.018e-07, -1.42), (-0.8902, 0.1771, -1.42), (-0.8385, 0.3473, -1.42), (-0.7547, 0.5043, -1.42), (-0.6418, 0.6418, -1.42), (-0.5042, 0.7547, -1.42), (-0.3473, 0.8385, -1.42), (-0.1771, 0.8902, -1.42), (2.529e-08, 0.8005, -1.568), (0.1562, 0.7851, -1.568), (0.3063, 0.7395, -1.568), (0.4447, 0.6656, -1.568), (0.566, 0.566, -1.568), (0.6656, 0.4447, -1.568), (0.7395, 0.3063, -1.568), (0.7851, 0.1562, -1.568), (0.8005, 1.204e-07, -1.568), (0.7851, -0.1562, -1.568), (0.7395, -0.3063, -1.568), (0.6656, -0.4447, -1.568), (0.566, -0.566, -1.568), (0.4447, -0.6656, -1.568), (0.3063, -0.7395, -1.568), (0.1562, -0.7851, -1.568), (-2.355e-07, -0.8005, -1.568), (-0.1562, -0.7851, -1.568), (-0.3063, -0.7395, -1.568), (-0.4447, -0.6656, -1.568), (-0.566, -0.566, -1.568), (-0.6656, -0.4447, -1.568), (-0.7395, -0.3063, -1.568), (-0.7851, -0.1562, -1.568), (-0.8005, 8.329e-07, -1.568), (-0.7851, 0.1562, -1.568), (-0.7395, 0.3063, -1.568), (-0.6656, 0.4447, -1.568), (-0.566, 0.566, -1.568), (-0.4447, 0.6656, -1.568), (-0.3063, 0.7395, -1.568), (-0.1562, 0.7851, -1.568), (4.497e-08, 0.5969, -1.667), (0.1165, 0.5855, -1.667), (0.2284, 0.5515, -1.667), (0.3316, 0.4963, -1.667), (0.4221, 0.4221, -1.667), (0.4963, 0.3316, -1.667), (0.5515, 0.2284, -1.667), (0.5855, 0.1165, -1.667), (0.5969, 1.679e-07, -1.667), (0.5855, -0.1165, -1.667), (0.5515, -0.2284, -1.667), (0.4963, -0.3316, -1.667), (0.4221, -0.4221, -1.667), (0.3316, -0.4963, -1.667), (0.2284, -0.5515, -1.667), (0.1165, -0.5855, -1.667), (-1.495e-07, -0.5969, -1.667), (-0.1165, -0.5855, -1.667), (-0.2284, -0.5515, -1.667), (-0.3316, -0.4963, -1.667), (-0.4221, -0.4221, -1.667), (-0.4963, -0.3316, -1.667), (-0.5515, -0.2284, -1.667), (-0.5855, -0.1165, -1.667), (-0.5969, 6.993e-07, -1.667), (-0.5855, 0.1165, -1.667), (-0.5515, 0.2284, -1.667), (-0.4963, 0.3316, -1.667), (-0.4221, 0.4221, -1.667), (-0.3316, 0.4963, -1.667), (-0.2284, 0.5515, -1.667), (-0.1165, 0.5855, -1.667), (7.912e-08, 0.3249, -1.741), (0.06339, 0.3187, -1.741), (0.1243, 0.3002, -1.741), (0.1805, 0.2702, -1.741), (0.2298, 0.2298, -1.741), (0.2702, 0.1805, -1.741), (0.3002, 0.1243, -1.741), (0.3187, 0.06339, -1.741), (0.3249, 2.247e-07, -1.741), (0.3187, -0.06339, -1.741), (0.3002, -0.1243, -1.741), (0.2702, -0.1805, -1.741), (0.2298, -0.2298, -1.741), (0.1805, -0.2702, -1.741), (0.1243, -0.3002, -1.741), (0.06339, -0.3187, -1.741), (-2.676e-08, -0.3249, -1.741), (-0.06339, -0.3187, -1.741), (-0.1243, -0.3002, -1.741), (-0.1805, -0.2702, -1.741), (-0.2298, -0.2298, -1.741), (-0.2702, -0.1805, -1.741), (-0.3002, -0.1243, -1.741), (-0.3187, -0.06339, -1.741), (-0.3249, 5.139e-07, -1.741), (-0.3187, 0.06339, -1.741), (-0.3002, 0.1243, -1.741), (-0.2702, 0.1805, -1.741), (-0.2298, 0.2298, -1.741), (-0.1805, 0.2702, -1.741), (-0.1243, 0.3002, -1.741), (-0.06339, 0.3187, -1.741)], [], [(0, 1, 3, 2), (2, 3, 5, 4), (4, 5, 7, 6), (6, 7, 9, 8), (8, 9, 11, 10), (10, 11, 13, 12), (12, 13, 15, 14), (14, 15, 17, 16), (16, 17, 19, 18), (18, 19, 21, 20), (20, 21, 23, 22), (22, 23, 25, 24), (24, 25, 27, 26), (26, 27, 29, 28), (28, 29, 31, 30), (30, 31, 33, 32), (32, 33, 35, 34), (34, 35, 37, 36), (36, 37, 39, 38), (38, 39, 41, 40), (40, 41, 43, 42), (42, 43, 45, 44), (44, 45, 47, 46), (46, 47, 49, 48), (48, 49, 51, 50), (50, 51, 53, 52), (52, 53, 55, 54), (54, 55, 57, 56), (56, 57, 59, 58), (58, 59, 61, 60), (60, 61, 63, 62), (62, 63, 1, 0), (10, 12, 70, 69), (91, 92, 124, 123), (28, 30, 79, 78), (46, 48, 88, 87), (2, 4, 66, 65), (20, 22, 75, 74), (38, 40, 84, 83), (56, 58, 93, 92), (12, 14, 71, 70), (30, 32, 80, 79), (48, 50, 89, 88), (4, 6, 67, 66), (22, 24, 76, 75), (40, 42, 85, 84), (58, 60, 94, 93), (14, 16, 72, 71), (32, 34, 81, 80), (50, 52, 90, 89), (6, 8, 68, 67), (24, 26, 77, 76), (42, 44, 86, 85), (60, 62, 95, 94), (16, 18, 73, 72), (34, 36, 82, 81), (52, 54, 91, 90), (8, 10, 69, 68), (26, 28, 78, 77), (44, 46, 87, 86), (0, 2, 65, 64), (62, 0, 64, 95), (18, 20, 74, 73), (36, 38, 83, 82), (54, 56, 92, 91), (126, 127, 159, 158), (78, 79, 111, 110), (65, 66, 98, 97), (92, 93, 125, 124), (79, 80, 112, 111), (66, 67, 99, 98), (93, 94, 126, 125), (80, 81, 113, 112), (67, 68, 100, 99), (94, 95, 127, 126), (81, 82, 114, 113), (68, 69, 101, 100), (95, 64, 96, 127), (82, 83, 115, 114), (69, 70, 102, 101), (83, 84, 116, 115), (70, 71, 103, 102), (84, 85, 117, 116), (71, 72, 104, 103), (85, 86, 118, 117), (72, 73, 105, 104), (86, 87, 119, 118), (73, 74, 106, 105), (87, 88, 120, 119), (74, 75, 107, 106), (88, 89, 121, 120), (75, 76, 108, 107), (89, 90, 122, 121), (76, 77, 109, 108), (90, 91, 123, 122), (77, 78, 110, 109), (64, 65, 97, 96), (148, 149, 181, 180), (113, 114, 146, 145), (100, 101, 133, 132), (127, 96, 128, 159), (114, 115, 147, 146), (101, 102, 134, 133), (115, 116, 148, 147), (102, 103, 135, 134), (116, 117, 149, 148), (103, 104, 136, 135), (117, 118, 150, 149), (104, 105, 137, 136), (118, 119, 151, 150), (105, 106, 138, 137), (119, 120, 152, 151), (106, 107, 139, 138), (120, 121, 153, 152), (107, 108, 140, 139), (121, 122, 154, 153), (108, 109, 141, 140), (122, 123, 155, 154), (109, 110, 142, 141), (96, 97, 129, 128), (123, 124, 156, 155), (110, 111, 143, 142), (97, 98, 130, 129), (124, 125, 157, 156), (111, 112, 144, 143), (98, 99, 131, 130), (125, 126, 158, 157), (112, 113, 145, 144), (99, 100, 132, 131), (183, 184, 216, 215), (135, 136, 168, 167), (149, 150, 182, 181), (136, 137, 169, 168), (150, 151, 183, 182), (137, 138, 170, 169), (151, 152, 184, 183), (138, 139, 171, 170), (152, 153, 185, 184), (139, 140, 172, 171), (153, 154, 186, 185), (140, 141, 173, 172), (154, 155, 187, 186), (141, 142, 174, 173), (128, 129, 161, 160), (155, 156, 188, 187), (142, 143, 175, 174), (129, 130, 162, 161), (156, 157, 189, 188), (143, 144, 176, 175), (130, 131, 163, 162), (157, 158, 190, 189), (144, 145, 177, 176), (131, 132, 164, 163), (158, 159, 191, 190), (145, 146, 178, 177), (132, 133, 165, 164), (159, 128, 160, 191), (146, 147, 179, 178), (133, 134, 166, 165), (147, 148, 180, 179), (134, 135, 167, 166), (192, 193, 194, 195, 196, 197, 198, 199, 200, 201, 202, 203, 204, 205, 206, 207, 208, 209, 210, 211, 212, 213, 214, 215, 216, 217, 218, 219, 220, 221, 222, 223), (170, 171, 203, 202), (184, 185, 217, 216), (171, 172, 204, 203), (185, 186, 218, 217), (172, 173, 205, 204), (186, 187, 219, 218), (173, 174, 206, 205), (160, 161, 193, 192), (187, 188, 220, 219), (174, 175, 207, 206), (161, 162, 194, 193), (188, 189, 221, 220), (175, 176, 208, 207), (162, 163, 195, 194), (189, 190, 222, 221), (176, 177, 209, 208), (163, 164, 196, 195), (190, 191, 223, 222), (177, 178, 210, 209), (164, 165, 197, 196), (191, 160, 192, 223), (178, 179, 211, 210), (165, 166, 198, 197), (179, 180, 212, 211), (166, 167, 199, 198), (180, 181, 213, 212), (167, 168, 200, 199), (181, 182, 214, 213), (168, 169, 201, 200), (182, 183, 215, 214), (169, 170, 202, 201)])
me_cylinder_001.materials.append(None)
me_cylinder_001.use_remesh_preserve_volume = False
me_cylinder_001.use_remesh_preserve_attributes = False
me_cylinder_001.use_mirror_vertex_groups = False
me_cylinder_001.update()

# ---- curves / text
cu_beziercurve_002 = bpy.data.curves.new('BezierCurve.002', 'CURVE')
cu_beziercurve_002.dimensions = '3D'
_sp = cu_beziercurve_002.splines.new('BEZIER'); _sp.bezier_points.add(1)
_sp.bezier_points.foreach_set('co', [-1.0, 0.0, 0.0, 20.79, 5.177e-13, -3.853e-06])
_sp.bezier_points.foreach_set('handle_left', [-1.707, -0.0009794, 0.0, 19.79, 5.177e-13, -3.853e-06])
_sp.bezier_points.foreach_set('handle_right', [-0.5, 0.0006925, 0.0, 21.79, 5.177e-13, -3.853e-06])
for _p, _l, _r in zip(_sp.bezier_points, ['ALIGNED', 'ALIGNED'], ['ALIGNED', 'ALIGNED']): _p.handle_left_type = _l; _p.handle_right_type = _r
_sp.order_u = 0
_sp.order_v = 0
cu_beziercurve_002.use_path = True
cu_beziercurve_002.use_path_clamp = True
cu_beziercurve_002.bevel_resolution = 3
cu_beziercurve_002.bevel_depth = 0.3
cu_beziercurve_002.fill_mode = 'FULL'
cu_filament_curve = bpy.data.curves.new('Filament Curve', 'CURVE')
cu_filament_curve.dimensions = '3D'
_sp = cu_filament_curve.splines.new('BEZIER'); _sp.bezier_points.add(5)
_sp.bezier_points.foreach_set('co', [-0.03199, 0.0, 0.0, 0.5695, -0.008183, -0.004567, 1.337, -0.02278, -0.04849, 1.85, 0.02027, -0.04588, 2.449, -0.02039, 0.03904, 3.254, 0.0, 0.0])
_sp.bezier_points.foreach_set('handle_left', [-0.3158, -0.002996, 0.0, 0.4082, -0.008227, -0.004567, 1.211, -0.02585, -0.04319, 1.817, 0.02028, -0.04588, 2.243, -0.01447, 0.03643, 3.178, 0.0, 0.0])
_sp.bezier_points.foreach_set('handle_right', [0.03897, 0.0007489, 0.0, 0.6501, -0.008161, -0.004567, 1.463, -0.01971, -0.05378, 1.917, 0.02023, -0.04588, 2.654, -0.0263, 0.04164, 3.559, 0.0, 0.0])
for _p, _l, _r in zip(_sp.bezier_points, ['ALIGNED', 'ALIGNED', 'ALIGNED', 'ALIGNED', 'ALIGNED', 'ALIGNED'], ['ALIGNED', 'ALIGNED', 'ALIGNED', 'ALIGNED', 'ALIGNED', 'ALIGNED']): _p.handle_left_type = _l; _p.handle_right_type = _r
_sp.order_u = 0
_sp.order_v = 0
cu_filament_curve.use_path = True
cu_filament_curve.use_path_clamp = True
cu_filament_curve.bevel_resolution = 0
cu_filament_curve.fill_mode = 'HALF'
cu_beziercurve_001 = bpy.data.curves.new('BezierCurve.001', 'CURVE')
cu_beziercurve_001.dimensions = '3D'
_sp = cu_beziercurve_001.splines.new('BEZIER'); _sp.bezier_points.add(7)
_sp.bezier_points.foreach_set('co', [-4.926, -0.07065, -0.01418, -4.441, -0.2168, -0.04179, -3.905, -0.09884, -0.01418, -4.007, 0.2873, 0.2301, -3.74, -0.05653, -0.1603, -2.324, -0.06708, -0.336, -0.7683, 0.0148, -0.4737, 0.8719, -0.05653, -0.7314])
_sp.bezier_points.foreach_set('handle_left', [-5.182, 0.06146, -0.01418, -4.726, -0.1782, -0.04179, -4.256, -0.2396, -0.08292, -3.622, 0.2853, 0.2301, -4.54, -0.05234, -0.1603, -2.701, -0.07697, -0.2999, -0.9373, 0.01477, -0.4498, 0.4545, -0.05653, -0.7314])
_sp.bezier_points.foreach_set('handle_right', [-4.829, -0.1204, -0.01418, -4.334, -0.2313, -0.04179, -3.772, -0.04582, 0.01171, -4.152, 0.2881, 0.2301, -3.665, -0.05692, -0.1603, -1.948, -0.05719, -0.3721, -0.4303, 0.01487, -0.5214, 1.707, -0.05653, -0.7314])
for _p, _l, _r in zip(_sp.bezier_points, ['ALIGNED', 'ALIGNED', 'ALIGNED', 'ALIGNED', 'ALIGNED', 'ALIGNED', 'ALIGNED', 'ALIGNED'], ['ALIGNED', 'ALIGNED', 'ALIGNED', 'ALIGNED', 'ALIGNED', 'ALIGNED', 'ALIGNED', 'ALIGNED']): _p.handle_left_type = _l; _p.handle_right_type = _r
_sp.order_u = 0
_sp.order_v = 0
cu_beziercurve_001.use_path = True
cu_beziercurve_001.use_path_clamp = True
cu_beziercurve_001.bevel_resolution = 1
cu_beziercurve_001.bevel_depth = 0.035
cu_beziercurve_001.fill_mode = 'FULL'
cu_beziercurve = bpy.data.curves.new('BezierCurve', 'CURVE')
cu_beziercurve.dimensions = '3D'
_sp = cu_beziercurve.splines.new('BEZIER'); _sp.bezier_points.add(2)
_sp.bezier_points.foreach_set('co', [-4.061, -0.06425, 1.119, -4.051, -1.293e-07, 0.9624, 0.8035, -8.8e-09, 0.06549])
_sp.bezier_points.foreach_set('handle_left', [-3.866, -0.06527, 1.119, -4.456, 0.00212, 0.9624, 0.3805, -8.8e-09, 0.06549])
_sp.bezier_points.foreach_set('handle_right', [-4.134, -0.06387, 1.119, -3.898, -0.0007987, 0.9624, 1.227, -8.8e-09, 0.06549])
for _p, _l, _r in zip(_sp.bezier_points, ['ALIGNED', 'ALIGNED', 'ALIGNED'], ['ALIGNED', 'ALIGNED', 'ALIGNED']): _p.handle_left_type = _l; _p.handle_right_type = _r
_sp.order_u = 0
_sp.order_v = 0
cu_beziercurve.use_path = True
cu_beziercurve.use_path_clamp = True
cu_beziercurve.bevel_resolution = 2
cu_beziercurve.bevel_depth = 0.04
cu_beziercurve.fill_mode = 'FULL'
arm_armature_002 = bpy.data.armatures.new('Armature.002')  # bones are not reproduced

# ---- objects
ob_armature_001 = bpy.data.objects.new('Armature.001', arm_armature_002)
ob_beziercurve_002 = bpy.data.objects.new('BezierCurve.002', cu_beziercurve_002)
ob_filament_curve = bpy.data.objects.new('Filament Curve', cu_filament_curve)
ob_circle = bpy.data.objects.new('Circle', me_circle_001)
ob_cube = bpy.data.objects.new('Cube', me_cube_001)
ob_beziercurve_001 = bpy.data.objects.new('BezierCurve.001', cu_beziercurve_001)
ob_beziercurve = bpy.data.objects.new('BezierCurve', cu_beziercurve)
ob_cylinder = bpy.data.objects.new('Cylinder', me_cylinder)
ob_sphere = bpy.data.objects.new('Sphere', me_sphere)
ob_cylinder_001 = bpy.data.objects.new('Cylinder.001', me_cylinder_001)

# ---- transforms, parenting, visibility, modifiers, constraints
ob_armature_001.location = (0.0, 0.0, -12.34)
ob_armature_001.lineart.crease_threshold = 0.0
ob_beziercurve_002.location = (0.0, 0.0, -12.34)
ob_beziercurve_002.rotation_euler = (-1.344e-07, 1.571, 0.0)
ob_beziercurve_002.lineart.crease_threshold = 0.0
ob_filament_curve.location = (-1.62, 0.04907, 4.269)
ob_filament_curve.lineart.crease_threshold = 0.0
ob_circle.location = (-1.671, 0.04907, 4.305)
ob_circle.rotation_euler = (0.2538, 3.126, 3.145)
ob_circle.scale = (0.02299, 0.02299, 0.02299)
ob_circle.lineart.crease_threshold = 0.0
_m = ob_circle.modifiers.new('Screw', 'SCREW')
_m.iterations = 73
_m.axis = 'X'
_m.screw_offset = 2.0
_m = ob_circle.modifiers.new('Curve', 'CURVE')
_m.object = ob_filament_curve
ob_cube.location = (0.0, 0.0, -3.585)
ob_cube.lineart.crease_threshold = 0.0
_m = ob_cube.modifiers.new('Subsurf', 'SUBSURF')
_m.uv_smooth = 'PRESERVE_CORNERS'
_m.levels = 3
_m.render_levels = 3
_m.show_only_control_edges = False
ob_beziercurve_001.location = (0.6383, 0.0, 2.694)
ob_beziercurve_001.rotation_euler = (-1.344e-07, 1.571, 0.0)
ob_beziercurve_001.scale = (0.3962, 0.3962, 0.3962)
ob_beziercurve_001.lineart.crease_threshold = 0.0
_m = ob_beziercurve_001.modifiers.new('Mirror', 'MIRROR')
_m.mirror_object = ob_cube
ob_beziercurve.location = (0.6383, 0.0, 0.03803)
ob_beziercurve.rotation_euler = (-1.344e-07, 1.571, 0.0)
ob_beziercurve.lineart.crease_threshold = 0.0
_m = ob_beziercurve.modifiers.new('Mirror', 'MIRROR')
_m.mirror_object = ob_cube
ob_cylinder.location = (0.0, 0.0, -6.528)
ob_cylinder.scale = (2.357, 2.357, 2.357)
ob_cylinder.lineart.crease_threshold = 0.0
_m = ob_cylinder.modifiers.new('Subsurf', 'SUBSURF')
_m.uv_smooth = 'PRESERVE_CORNERS'
_m.levels = 3
_m.render_levels = 3
_m.show_only_control_edges = False
_m = ob_cylinder.modifiers.new('Solidify', 'SOLIDIFY')
_m.thickness = 0.05
_m.nonmanifold_thickness_mode = 'FIXED'
_m.nonmanifold_merge_threshold = 0.0003
ob_sphere.location = (0.0, 0.0, 3.763)
ob_sphere.scale = (4.915, 4.915, 4.915)
ob_sphere.lineart.crease_threshold = 0.0
_m = ob_sphere.modifiers.new('Subsurf', 'SUBSURF')
_m.uv_smooth = 'PRESERVE_CORNERS'
_m.quality = 2
_m.levels = 4
_m.show_only_control_edges = False
_m = ob_sphere.modifiers.new('Solidify', 'SOLIDIFY')
_m.nonmanifold_thickness_mode = 'FIXED'
_m.nonmanifold_merge_threshold = 0.0003
ob_cylinder_001.location = (0.0, 0.0, -6.572)
ob_cylinder_001.scale = (2.748, 2.748, 2.748)
ob_cylinder_001.lineart.crease_threshold = 0.0
_m = ob_cylinder_001.modifiers.new('Solidify', 'SOLIDIFY')
_m.thickness = 0.05
_m.nonmanifold_thickness_mode = 'FIXED'
_m.nonmanifold_merge_threshold = 0.0003

# ---- collection membership
col_collection_1.objects.link(ob_armature_001)
col_collection_1.objects.link(ob_beziercurve_002)
col_collection_1.objects.link(ob_filament_curve)
col_collection_1.objects.link(ob_circle)
col_collection_1.objects.link(ob_cube)
col_collection_1.objects.link(ob_beziercurve_001)
col_collection_1.objects.link(ob_beziercurve)
col_collection_1.objects.link(ob_cylinder)
col_collection_1.objects.link(ob_sphere)
col_collection_1.objects.link(ob_cylinder_001)

# ---- scene / render settings (as saved in the file)
scene.frame_start = 1; scene.frame_end = 250; scene.frame_set(1)
scene.render.engine = 'BLENDER_EEVEE_NEXT'
scene.render.resolution_percentage = 50
scene.render.dither_intensity = 0.0
scene.cycles.use_denoising = False
scene.cycles.samples = 128
scene.cycles.sampling_pattern = 'TABULATED_SOBOL'
scene.cycles.use_adaptive_sampling = False
scene.cycles.use_light_tree = False
scene.cycles.blur_glossy = 0.0
scene.cycles.sample_clamp_indirect = 0.0
scene.view_settings.view_transform = 'Standard'
bpy.context.view_layer.update()

# ---- added for rendering (the .blend has no active camera and no usable light): camera, sun
cam_auto = bpy.data.cameras.new('AutoCamera')
cam_auto.lens = 50.0
cam_auto.sensor_width = 36.0
cam_auto.clip_end = 1000.0
ob_auto_camera = bpy.data.objects.new('AutoCamera', cam_auto)
scene.collection.objects.link(ob_auto_camera)
ob_auto_camera.location = (41.5571, -49.8685, 20.508)
ob_auto_camera.rotation_euler = (1.09748, -7.21219e-08, 0.694738)
scene.camera = ob_auto_camera
light_auto_sun = bpy.data.lights.new('AutoSun', 'SUN')
light_auto_sun.energy = 3.0
light_auto_sun.angle = 0.0523599
ob_auto_sun = bpy.data.objects.new('AutoSun', light_auto_sun)
scene.collection.objects.link(ob_auto_sun)
ob_auto_sun.rotation_euler = (0.872665, 0.174533, 0.523599)
bpy.context.view_layer.update()
